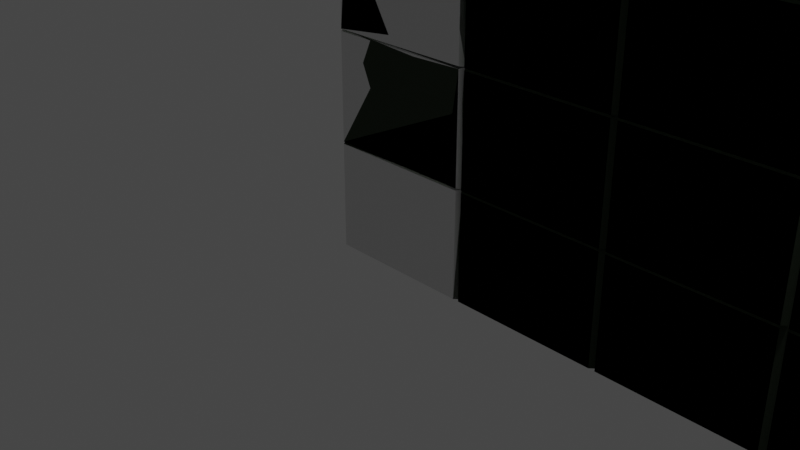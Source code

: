 # Source: DungeonWall1.blend  (saved by Blender 2.81.16; exported with 4.5.12 LTS)
import bpy
from mathutils import Matrix  # noqa: F401  (used for matrix-valued properties, if any)

bpy.ops.wm.read_factory_settings(use_empty=True)
scene = bpy.context.scene
scene.name = 'Scene'

# ---- collections
col_collection = bpy.data.collections.new('Collection'); scene.collection.children.link(col_collection)

# ---- materials (node trees are filled in below, after node groups)
mat_material = bpy.data.materials.new('Material')
mat_material.alpha_threshold = 0.0
mat_material.use_transparent_shadow = False
mat_material.line_color = (0.0, 0.0, 0.0, 1.0)
mat_material_001 = bpy.data.materials.new('Material.001')
mat_material_001.alpha_threshold = 0.0
mat_material_001.use_transparent_shadow = False
mat_material_001.line_color = (0.0, 0.0, 0.0, 1.0)

# ---- material node trees
mat_material.use_nodes = True; mat_material.node_tree.nodes.clear()
_N = mat_material.node_tree.nodes; _L = mat_material.node_tree.links
n0 = _N.new('ShaderNodeOutputMaterial'); n0.name = 'Material Output'; n0.location = (300, 300)
n1 = _N.new('ShaderNodeBsdfPrincipled'); n1.name = 'Principled BSDF'; n1.location = (10, 300)
n1.distribution = 'GGX'
n1.subsurface_method = 'BURLEY'
n1.inputs[2].default_value = 0.4
n1.inputs[3].default_value = 1.45
n1.inputs[27].default_value = (0.0, 0.0, 0.0, 1.0)
n1.inputs[28].default_value = 1.0
_L.new(n1.outputs[0], n0.inputs[0])
n0.is_active_output = True
mat_material_001.use_nodes = True; mat_material_001.node_tree.nodes.clear()
_N = mat_material_001.node_tree.nodes; _L = mat_material_001.node_tree.links
n0 = _N.new('ShaderNodeOutputMaterial'); n0.name = 'Material Output'; n0.location = (300, 300)
n1 = _N.new('ShaderNodeBsdfPrincipled'); n1.name = 'Principled BSDF'; n1.location = (10, 300)
n1.distribution = 'GGX'
n1.subsurface_method = 'BURLEY'
n1.inputs[0].default_value = (0.03712, 0.05144, 0.03233, 1.0)
n1.inputs[2].default_value = 1.0
n1.inputs[3].default_value = 1.45
n1.inputs[13].default_value = 0.0
n1.inputs[20].default_value = 0.0
n1.inputs[27].default_value = (0.0, 0.0, 0.0, 1.0)
n1.inputs[28].default_value = 1.0
_L.new(n1.outputs[0], n0.inputs[0])
n0.is_active_output = True

# ---- world
world_world = bpy.data.worlds.new('World'); scene.world = world_world
world_world.use_nodes = True; world_world.node_tree.nodes.clear()
_N = world_world.node_tree.nodes; _L = world_world.node_tree.links
n0 = _N.new('ShaderNodeOutputWorld'); n0.name = 'World Output'; n0.location = (300, 300)
n1 = _N.new('ShaderNodeBackground'); n1.name = 'Background'; n1.location = (10, 300)
n1.inputs[0].default_value = (0.05088, 0.05088, 0.05088, 1.0)
_L.new(n1.outputs[0], n0.inputs[0])
n0.is_active_output = True
world_world.color = (0.05088, 0.05088, 0.05088)
world_world.use_sun_shadow = False
world_world.sun_shadow_jitter_overblur = 0.0

# ---- cameras
cam_camera = bpy.data.cameras.new('Camera')
cam_camera.clip_end = 100.0
cam_camera.ortho_scale = 7.314

# ---- lights
light_light = bpy.data.lights.new('Light', 'POINT')
light_light.transmission_factor = 0.0
light_light.energy = 1000.0
light_light.shadow_soft_size = 0.1
light_light.shadow_maximum_resolution = 0.006
light_light.use_absolute_resolution = True

# ---- meshes
me_cube = bpy.data.meshes.new('Cube')
me_cube.from_pydata([(0.8389, 0.02864, 0.5992), (0.8389, 0.02864, -0.5992), (0.8043, -0.02864, 0.5866), (0.8043, -0.02864, -0.5866), (-0.8389, 0.02864, 0.5992), (-0.8389, 0.02864, -0.5992), (-0.8043, -0.02864, 0.5866), (-0.8043, -0.02864, -0.5866), (2.517, 0.02864, 0.5992), (2.517, 0.02864, -0.5992), (2.482, -0.02864, 0.5866), (2.482, -0.02864, -0.5866), (0.8736, -0.02864, 0.5866), (0.8736, -0.02864, -0.5866), (4.195, 0.02864, 0.5992), (4.195, 0.02864, -0.5992), (4.16, -0.02864, 0.5866), (4.16, -0.02864, -0.5866), (2.551, -0.02864, 0.5866), (2.551, -0.02864, -0.5866), (5.872, 0.02864, 0.5992), (5.872, 0.02864, -0.5992), (5.838, -0.02864, 0.5866), (5.838, -0.02864, -0.5866), (4.229, -0.02864, 0.5866), (4.229, -0.02864, -0.5866), (7.55, 0.02864, 0.5992), (7.55, 0.02864, -0.5992), (7.516, -0.02864, 0.5866), (7.516, -0.02864, -0.5866), (5.907, -0.02864, 0.5866), (5.907, -0.02864, -0.5866), (9.228, 0.02864, 0.5992), (9.228, 0.02864, -0.5992), (9.194, -0.02864, 0.5866), (9.194, -0.02864, -0.5866), (7.585, -0.02864, 0.5866), (7.585, -0.02864, -0.5866), (10.91, 0.02864, 0.5992), (10.91, 0.02864, -0.5992), (10.87, -0.02864, 0.5866), (10.87, -0.02864, -0.5866), (9.263, -0.02864, 0.5866), (9.263, -0.02864, -0.5866), (12.58, 0.02864, 0.5992), (12.58, 0.02864, -0.5992), (12.55, -0.02864, 0.5866), (12.55, -0.02864, -0.5866), (10.94, -0.02864, 0.5866), (10.94, -0.02864, -0.5866), (0.8389, 0.02864, 1.798), (0.8043, -0.02864, 1.785), (0.8043, -0.02864, 0.6119), (-0.8389, 0.02864, 1.798), (-0.8043, -0.02864, 1.785), (-0.8043, -0.02864, 0.6119), (2.517, 0.02864, 1.798), (2.482, -0.02864, 1.785), (2.482, -0.02864, 0.6119), (0.8736, -0.02864, 1.785), (0.8736, -0.02864, 0.6119), (4.195, 0.02864, 1.798), (4.16, -0.02864, 1.785), (4.16, -0.02864, 0.6119), (2.551, -0.02864, 1.785), (2.551, -0.02864, 0.6119), (5.872, 0.02864, 1.798), (5.838, -0.02864, 1.785), (5.838, -0.02864, 0.6119), (4.229, -0.02864, 1.785), (4.229, -0.02864, 0.6119), (7.55, 0.02864, 1.798), (7.516, -0.02864, 1.785), (7.516, -0.02864, 0.6119), (5.907, -0.02864, 1.785), (5.907, -0.02864, 0.6119), (9.228, 0.02864, 1.798), (9.194, -0.02864, 1.785), (9.194, -0.02864, 0.6119), (7.585, -0.02864, 1.785), (7.585, -0.02864, 0.6119), (10.91, 0.02864, 1.798), (10.87, -0.02864, 1.785), (10.87, -0.02864, 0.6119), (9.263, -0.02864, 1.785), (9.263, -0.02864, 0.6119), (12.58, 0.02864, 1.798), (12.55, -0.02864, 1.785), (12.55, -0.02864, 0.6119), (10.94, -0.02864, 1.785), (10.94, -0.02864, 0.6119), (0.8389, 0.02864, 2.996), (0.8043, -0.02864, 2.984), (0.8043, -0.02864, 1.81), (-0.8389, 0.02864, 2.996), (-0.8043, -0.02864, 2.984), (-0.8043, -0.02864, 1.81), (2.517, 0.02864, 2.996), (2.482, -0.02864, 2.984), (2.482, -0.02864, 1.81), (0.8736, -0.02864, 2.984), (0.8736, -0.02864, 1.81), (4.195, 0.02864, 2.996), (4.16, -0.02864, 2.984), (4.16, -0.02864, 1.81), (2.551, -0.02864, 2.984), (2.551, -0.02864, 1.81), (5.872, 0.02864, 2.996), (5.838, -0.02864, 2.984), (5.838, -0.02864, 1.81), (4.229, -0.02864, 2.984), (4.229, -0.02864, 1.81), (7.55, 0.02864, 2.996), (7.516, -0.02864, 2.984), (7.516, -0.02864, 1.81), (5.907, -0.02864, 2.984), (5.907, -0.02864, 1.81), (9.228, 0.02864, 2.996), (9.194, -0.02864, 2.984), (9.194, -0.02864, 1.81), (7.585, -0.02864, 2.984), (7.585, -0.02864, 1.81), (10.91, 0.02864, 2.996), (10.87, -0.02864, 2.984), (10.87, -0.02864, 1.81), (9.263, -0.02864, 2.984), (9.263, -0.02864, 1.81), (12.58, 0.02864, 2.996), (12.55, -0.02864, 2.984), (12.55, -0.02864, 1.81), (10.94, -0.02864, 2.984), (10.94, -0.02864, 1.81), (0.8389, 0.02864, 4.195), (0.8043, -0.02864, 4.182), (0.8043, -0.02864, 3.009), (-0.8389, 0.02864, 4.195), (-0.8043, -0.02864, 4.182), (-0.8043, -0.02864, 3.009), (2.517, 0.02864, 4.195), (2.482, -0.02864, 4.182), (2.482, -0.02864, 3.009), (0.8736, -0.02864, 4.182), (0.8736, -0.02864, 3.009), (4.195, 0.02864, 4.195), (4.16, -0.02864, 4.182), (4.16, -0.02864, 3.009), (2.551, -0.02864, 4.182), (2.551, -0.02864, 3.009), (5.872, 0.02864, 4.195), (5.838, -0.02864, 4.182), (5.838, -0.02864, 3.009), (4.229, -0.02864, 4.182), (4.229, -0.02864, 3.009), (7.55, 0.02864, 4.195), (7.516, -0.02864, 4.182), (7.516, -0.02864, 3.009), (5.907, -0.02864, 4.182), (5.907, -0.02864, 3.009), (9.228, 0.02864, 4.195), (9.194, -0.02864, 4.182), (9.194, -0.02864, 3.009), (7.585, -0.02864, 4.182), (7.585, -0.02864, 3.009), (10.91, 0.02864, 4.195), (10.87, -0.02864, 4.182), (10.87, -0.02864, 3.009), (9.263, -0.02864, 4.182), (9.263, -0.02864, 3.009), (12.58, 0.02864, 4.195), (12.55, -0.02864, 4.182), (12.55, -0.02864, 3.009), (10.94, -0.02864, 4.182), (10.94, -0.02864, 3.009), (0.8389, 0.02864, 5.393), (0.8043, -0.02864, 5.381), (0.8043, -0.02864, 4.207), (-0.8389, 0.02864, 5.393), (-0.8043, -0.02864, 5.381), (-0.8043, -0.02864, 4.207), (2.517, 0.02864, 5.393), (2.482, -0.02864, 5.381), (2.482, -0.02864, 4.207), (0.8736, -0.02864, 5.381), (0.8736, -0.02864, 4.207), (4.195, 0.02864, 5.393), (4.16, -0.02864, 5.381), (4.16, -0.02864, 4.207), (2.551, -0.02864, 5.381), (2.551, -0.02864, 4.207), (5.872, 0.02864, 5.393), (5.838, -0.02864, 5.381), (5.838, -0.02864, 4.207), (4.229, -0.02864, 5.381), (4.229, -0.02864, 4.207), (7.55, 0.02864, 5.393), (7.516, -0.02864, 5.381), (7.516, -0.02864, 4.207), (5.907, -0.02864, 5.381), (5.907, -0.02864, 4.207), (9.228, 0.02864, 5.393), (9.194, -0.02864, 5.381), (9.194, -0.02864, 4.207), (7.585, -0.02864, 5.381), (7.585, -0.02864, 4.207), (10.91, 0.02864, 5.393), (10.87, -0.02864, 5.381), (10.87, -0.02864, 4.207), (9.263, -0.02864, 5.381), (9.263, -0.02864, 4.207), (12.58, 0.02864, 5.393), (12.55, -0.02864, 5.381), (12.55, -0.02864, 4.207), (10.94, -0.02864, 5.381), (10.94, -0.02864, 4.207), (0.8389, 0.02864, 6.592), (0.8043, -0.02864, 6.579), (0.8043, -0.02864, 5.406), (-0.8389, 0.02864, 6.592), (-0.8043, -0.02864, 6.579), (-0.8043, -0.02864, 5.406), (2.517, 0.02864, 6.592), (2.482, -0.02864, 6.579), (2.482, -0.02864, 5.406), (0.8736, -0.02864, 6.579), (0.8736, -0.02864, 5.406), (4.195, 0.02864, 6.592), (4.16, -0.02864, 6.579), (4.16, -0.02864, 5.406), (2.551, -0.02864, 6.579), (2.551, -0.02864, 5.406), (5.872, 0.02864, 6.592), (5.838, -0.02864, 6.579), (5.838, -0.02864, 5.406), (4.229, -0.02864, 6.579), (4.229, -0.02864, 5.406), (7.55, 0.02864, 6.592), (7.516, -0.02864, 6.579), (7.516, -0.02864, 5.406), (5.907, -0.02864, 6.579), (5.907, -0.02864, 5.406), (9.228, 0.02864, 6.592), (9.194, -0.02864, 6.579), (9.194, -0.02864, 5.406), (7.585, -0.02864, 6.579), (7.585, -0.02864, 5.406), (10.91, 0.02864, 6.592), (10.87, -0.02864, 6.579), (10.87, -0.02864, 5.406), (9.263, -0.02864, 6.579), (9.263, -0.02864, 5.406), (12.58, 0.02864, 6.592), (12.55, -0.02864, 6.579), (12.55, -0.02864, 5.406), (10.94, -0.02864, 6.579), (10.94, -0.02864, 5.406), (0.8389, 0.02864, 7.79), (0.8043, -0.02864, 7.778), (0.8043, -0.02864, 6.604), (-0.8389, 0.02864, 7.79), (-0.8043, -0.02864, 7.778), (-0.8043, -0.02864, 6.604), (2.517, 0.02864, 7.79), (2.482, -0.02864, 7.778), (2.482, -0.02864, 6.604), (0.8736, -0.02864, 7.778), (0.8736, -0.02864, 6.604), (4.195, 0.02864, 7.79), (4.16, -0.02864, 7.778), (4.16, -0.02864, 6.604), (2.551, -0.02864, 7.778), (2.551, -0.02864, 6.604), (5.872, 0.02864, 7.79), (5.838, -0.02864, 7.778), (5.838, -0.02864, 6.604), (4.229, -0.02864, 7.778), (4.229, -0.02864, 6.604), (7.55, 0.02864, 7.79), (7.516, -0.02864, 7.778), (7.516, -0.02864, 6.604), (5.907, -0.02864, 7.778), (5.907, -0.02864, 6.604), (9.228, 0.02864, 7.79), (9.194, -0.02864, 7.778), (9.194, -0.02864, 6.604), (7.585, -0.02864, 7.778), (7.585, -0.02864, 6.604), (10.91, 0.02864, 7.79), (10.87, -0.02864, 7.778), (10.87, -0.02864, 6.604), (9.263, -0.02864, 7.778), (9.263, -0.02864, 6.604), (12.58, 0.02864, 7.79), (12.55, -0.02864, 7.778), (12.55, -0.02864, 6.604), (10.94, -0.02864, 7.778), (10.94, -0.02864, 6.604), (0.8389, 0.02864, 8.989), (0.8043, -0.02864, 8.976), (0.8043, -0.02864, 7.803), (-0.8389, 0.02864, 8.989), (-0.8043, -0.02864, 8.976), (-0.8043, -0.02864, 7.803), (2.517, 0.02864, 8.989), (2.482, -0.02864, 8.976), (2.482, -0.02864, 7.803), (0.8736, -0.02864, 8.976), (0.8736, -0.02864, 7.803), (4.195, 0.02864, 8.989), (4.16, -0.02864, 8.976), (4.16, -0.02864, 7.803), (2.551, -0.02864, 8.976), (2.551, -0.02864, 7.803), (5.872, 0.02864, 8.989), (5.838, -0.02864, 8.976), (5.838, -0.02864, 7.803), (4.229, -0.02864, 8.976), (4.229, -0.02864, 7.803), (7.55, 0.02864, 8.989), (7.516, -0.02864, 8.976), (7.516, -0.02864, 7.803), (5.907, -0.02864, 8.976), (5.907, -0.02864, 7.803), (9.228, 0.02864, 8.989), (9.194, -0.02864, 8.976), (9.194, -0.02864, 7.803), (7.585, -0.02864, 8.976), (7.585, -0.02864, 7.803), (10.91, 0.02864, 8.989), (10.87, -0.02864, 8.976), (10.87, -0.02864, 7.803), (9.263, -0.02864, 8.976), (9.263, -0.02864, 7.803), (12.58, 0.02864, 8.989), (12.55, -0.02864, 8.976), (12.55, -0.02864, 7.803), (10.94, -0.02864, 8.976), (10.94, -0.02864, 7.803), (0.8389, 0.02864, 10.19), (0.8043, -0.02864, 10.17), (0.8043, -0.02864, 9.001), (-0.8389, 0.02864, 10.19), (-0.8043, -0.02864, 10.17), (-0.8043, -0.02864, 9.001), (2.517, 0.02864, 10.19), (2.482, -0.02864, 10.17), (2.482, -0.02864, 9.001), (0.8736, -0.02864, 10.17), (0.8736, -0.02864, 9.001), (4.195, 0.02864, 10.19), (4.16, -0.02864, 10.17), (4.16, -0.02864, 9.001), (2.551, -0.02864, 10.17), (2.551, -0.02864, 9.001), (5.872, 0.02864, 10.19), (5.838, -0.02864, 10.17), (5.838, -0.02864, 9.001), (4.229, -0.02864, 10.17), (4.229, -0.02864, 9.001), (7.55, 0.02864, 10.19), (7.516, -0.02864, 10.17), (7.516, -0.02864, 9.001), (5.907, -0.02864, 10.17), (5.907, -0.02864, 9.001), (9.228, 0.02864, 10.19), (9.194, -0.02864, 10.17), (9.194, -0.02864, 9.001), (7.585, -0.02864, 10.17), (7.585, -0.02864, 9.001), (10.91, 0.02864, 10.19), (10.87, -0.02864, 10.17), (10.87, -0.02864, 9.001), (9.263, -0.02864, 10.17), (9.263, -0.02864, 9.001), (12.58, 0.02864, 10.19), (12.55, -0.02864, 10.17), (12.55, -0.02864, 9.001), (10.94, -0.02864, 10.17), (10.94, -0.02864, 9.001), (0.8389, 0.02864, 11.39), (0.8043, -0.02864, 11.37), (0.8043, -0.02864, 10.2), (-0.8389, 0.02864, 11.39), (-0.8043, -0.02864, 11.37), (-0.8043, -0.02864, 10.2), (2.517, 0.02864, 11.39), (2.482, -0.02864, 11.37), (2.482, -0.02864, 10.2), (0.8736, -0.02864, 11.37), (0.8736, -0.02864, 10.2), (4.195, 0.02864, 11.39), (4.16, -0.02864, 11.37), (4.16, -0.02864, 10.2), (2.551, -0.02864, 11.37), (2.551, -0.02864, 10.2), (5.872, 0.02864, 11.39), (5.838, -0.02864, 11.37), (5.838, -0.02864, 10.2), (4.229, -0.02864, 11.37), (4.229, -0.02864, 10.2), (7.55, 0.02864, 11.39), (7.516, -0.02864, 11.37), (7.516, -0.02864, 10.2), (5.907, -0.02864, 11.37), (5.907, -0.02864, 10.2), (9.228, 0.02864, 11.39), (9.194, -0.02864, 11.37), (9.194, -0.02864, 10.2), (7.585, -0.02864, 11.37), (7.585, -0.02864, 10.2), (10.91, 0.02864, 11.39), (10.87, -0.02864, 11.37), (10.87, -0.02864, 10.2), (9.263, -0.02864, 11.37), (9.263, -0.02864, 10.2), (12.58, 0.02864, 11.39), (12.55, -0.02864, 11.37), (12.55, -0.02864, 10.2), (10.94, -0.02864, 11.37), (10.94, -0.02864, 10.2)], [], [(0, 4, 6, 2), (3, 2, 6, 7), (7, 6, 4, 5), (5, 1, 3, 7), (1, 0, 2, 3), (8, 0, 12, 10), (11, 10, 12, 13), (13, 12, 0, 1), (1, 9, 11, 13), (9, 8, 10, 11), (14, 8, 18, 16), (17, 16, 18, 19), (19, 18, 8, 9), (9, 15, 17, 19), (15, 14, 16, 17), (20, 14, 24, 22), (23, 22, 24, 25), (25, 24, 14, 15), (15, 21, 23, 25), (21, 20, 22, 23), (26, 20, 30, 28), (29, 28, 30, 31), (31, 30, 20, 21), (21, 27, 29, 31), (27, 26, 28, 29), (32, 26, 36, 34), (35, 34, 36, 37), (37, 36, 26, 27), (27, 33, 35, 37), (33, 32, 34, 35), (38, 32, 42, 40), (41, 40, 42, 43), (43, 42, 32, 33), (33, 39, 41, 43), (39, 38, 40, 41), (44, 38, 48, 46), (47, 46, 48, 49), (49, 48, 38, 39), (39, 45, 47, 49), (45, 44, 46, 47), (50, 53, 54, 51), (52, 51, 54, 55), (55, 54, 53, 4), (4, 0, 52, 55), (0, 50, 51, 52), (56, 50, 59, 57), (58, 57, 59, 60), (60, 59, 50, 0), (0, 8, 58, 60), (8, 56, 57, 58), (61, 56, 64, 62), (63, 62, 64, 65), (65, 64, 56, 8), (8, 14, 63, 65), (14, 61, 62, 63), (66, 61, 69, 67), (68, 67, 69, 70), (70, 69, 61, 14), (14, 20, 68, 70), (20, 66, 67, 68), (71, 66, 74, 72), (73, 72, 74, 75), (75, 74, 66, 20), (20, 26, 73, 75), (26, 71, 72, 73), (76, 71, 79, 77), (78, 77, 79, 80), (80, 79, 71, 26), (26, 32, 78, 80), (32, 76, 77, 78), (81, 76, 84, 82), (83, 82, 84, 85), (85, 84, 76, 32), (32, 38, 83, 85), (38, 81, 82, 83), (86, 81, 89, 87), (88, 87, 89, 90), (90, 89, 81, 38), (38, 44, 88, 90), (44, 86, 87, 88), (91, 94, 95, 92), (93, 92, 95, 96), (96, 95, 94, 53), (53, 50, 93, 96), (50, 91, 92, 93), (97, 91, 100, 98), (99, 98, 100, 101), (101, 100, 91, 50), (50, 56, 99, 101), (56, 97, 98, 99), (102, 97, 105, 103), (104, 103, 105, 106), (106, 105, 97, 56), (56, 61, 104, 106), (61, 102, 103, 104), (107, 102, 110, 108), (109, 108, 110, 111), (111, 110, 102, 61), (61, 66, 109, 111), (66, 107, 108, 109), (112, 107, 115, 113), (114, 113, 115, 116), (116, 115, 107, 66), (66, 71, 114, 116), (71, 112, 113, 114), (117, 112, 120, 118), (119, 118, 120, 121), (121, 120, 112, 71), (71, 76, 119, 121), (76, 117, 118, 119), (122, 117, 125, 123), (124, 123, 125, 126), (126, 125, 117, 76), (76, 81, 124, 126), (81, 122, 123, 124), (127, 122, 130, 128), (129, 128, 130, 131), (131, 130, 122, 81), (81, 86, 129, 131), (86, 127, 128, 129), (132, 135, 136, 133), (134, 133, 136, 137), (137, 136, 135, 94), (94, 91, 134, 137), (91, 132, 133, 134), (138, 132, 141, 139), (140, 139, 141, 142), (142, 141, 132, 91), (91, 97, 140, 142), (97, 138, 139, 140), (143, 138, 146, 144), (145, 144, 146, 147), (147, 146, 138, 97), (97, 102, 145, 147), (102, 143, 144, 145), (148, 143, 151, 149), (150, 149, 151, 152), (152, 151, 143, 102), (102, 107, 150, 152), (107, 148, 149, 150), (153, 148, 156, 154), (155, 154, 156, 157), (157, 156, 148, 107), (107, 112, 155, 157), (112, 153, 154, 155), (158, 153, 161, 159), (160, 159, 161, 162), (162, 161, 153, 112), (112, 117, 160, 162), (117, 158, 159, 160), (163, 158, 166, 164), (165, 164, 166, 167), (167, 166, 158, 117), (117, 122, 165, 167), (122, 163, 164, 165), (168, 163, 171, 169), (170, 169, 171, 172), (172, 171, 163, 122), (122, 127, 170, 172), (127, 168, 169, 170), (173, 176, 177, 174), (175, 174, 177, 178), (178, 177, 176, 135), (135, 132, 175, 178), (132, 173, 174, 175), (179, 173, 182, 180), (181, 180, 182, 183), (183, 182, 173, 132), (132, 138, 181, 183), (138, 179, 180, 181), (184, 179, 187, 185), (186, 185, 187, 188), (188, 187, 179, 138), (138, 143, 186, 188), (143, 184, 185, 186), (189, 184, 192, 190), (191, 190, 192, 193), (193, 192, 184, 143), (143, 148, 191, 193), (148, 189, 190, 191), (194, 189, 197, 195), (196, 195, 197, 198), (198, 197, 189, 148), (148, 153, 196, 198), (153, 194, 195, 196), (199, 194, 202, 200), (201, 200, 202, 203), (203, 202, 194, 153), (153, 158, 201, 203), (158, 199, 200, 201), (204, 199, 207, 205), (206, 205, 207, 208), (208, 207, 199, 158), (158, 163, 206, 208), (163, 204, 205, 206), (209, 204, 212, 210), (211, 210, 212, 213), (213, 212, 204, 163), (163, 168, 211, 213), (168, 209, 210, 211), (214, 217, 218, 215), (216, 215, 218, 219), (219, 218, 217, 176), (176, 173, 216, 219), (173, 214, 215, 216), (220, 214, 223, 221), (222, 221, 223, 224), (224, 223, 214, 173), (173, 179, 222, 224), (179, 220, 221, 222), (225, 220, 228, 226), (227, 226, 228, 229), (229, 228, 220, 179), (179, 184, 227, 229), (184, 225, 226, 227), (230, 225, 233, 231), (232, 231, 233, 234), (234, 233, 225, 184), (184, 189, 232, 234), (189, 230, 231, 232), (235, 230, 238, 236), (237, 236, 238, 239), (239, 238, 230, 189), (189, 194, 237, 239), (194, 235, 236, 237), (240, 235, 243, 241), (242, 241, 243, 244), (244, 243, 235, 194), (194, 199, 242, 244), (199, 240, 241, 242), (245, 240, 248, 246), (247, 246, 248, 249), (249, 248, 240, 199), (199, 204, 247, 249), (204, 245, 246, 247), (250, 245, 253, 251), (252, 251, 253, 254), (254, 253, 245, 204), (204, 209, 252, 254), (209, 250, 251, 252), (255, 258, 259, 256), (257, 256, 259, 260), (260, 259, 258, 217), (217, 214, 257, 260), (214, 255, 256, 257), (261, 255, 264, 262), (263, 262, 264, 265), (265, 264, 255, 214), (214, 220, 263, 265), (220, 261, 262, 263), (266, 261, 269, 267), (268, 267, 269, 270), (270, 269, 261, 220), (220, 225, 268, 270), (225, 266, 267, 268), (271, 266, 274, 272), (273, 272, 274, 275), (275, 274, 266, 225), (225, 230, 273, 275), (230, 271, 272, 273), (276, 271, 279, 277), (278, 277, 279, 280), (280, 279, 271, 230), (230, 235, 278, 280), (235, 276, 277, 278), (281, 276, 284, 282), (283, 282, 284, 285), (285, 284, 276, 235), (235, 240, 283, 285), (240, 281, 282, 283), (286, 281, 289, 287), (288, 287, 289, 290), (290, 289, 281, 240), (240, 245, 288, 290), (245, 286, 287, 288), (291, 286, 294, 292), (293, 292, 294, 295), (295, 294, 286, 245), (245, 250, 293, 295), (250, 291, 292, 293), (296, 299, 300, 297), (298, 297, 300, 301), (301, 300, 299, 258), (258, 255, 298, 301), (255, 296, 297, 298), (302, 296, 305, 303), (304, 303, 305, 306), (306, 305, 296, 255), (255, 261, 304, 306), (261, 302, 303, 304), (307, 302, 310, 308), (309, 308, 310, 311), (311, 310, 302, 261), (261, 266, 309, 311), (266, 307, 308, 309), (312, 307, 315, 313), (314, 313, 315, 316), (316, 315, 307, 266), (266, 271, 314, 316), (271, 312, 313, 314), (317, 312, 320, 318), (319, 318, 320, 321), (321, 320, 312, 271), (271, 276, 319, 321), (276, 317, 318, 319), (322, 317, 325, 323), (324, 323, 325, 326), (326, 325, 317, 276), (276, 281, 324, 326), (281, 322, 323, 324), (327, 322, 330, 328), (329, 328, 330, 331), (331, 330, 322, 281), (281, 286, 329, 331), (286, 327, 328, 329), (332, 327, 335, 333), (334, 333, 335, 336), (336, 335, 327, 286), (286, 291, 334, 336), (291, 332, 333, 334), (337, 340, 341, 338), (339, 338, 341, 342), (342, 341, 340, 299), (299, 296, 339, 342), (296, 337, 338, 339), (343, 337, 346, 344), (345, 344, 346, 347), (347, 346, 337, 296), (296, 302, 345, 347), (302, 343, 344, 345), (348, 343, 351, 349), (350, 349, 351, 352), (352, 351, 343, 302), (302, 307, 350, 352), (307, 348, 349, 350), (353, 348, 356, 354), (355, 354, 356, 357), (357, 356, 348, 307), (307, 312, 355, 357), (312, 353, 354, 355), (358, 353, 361, 359), (360, 359, 361, 362), (362, 361, 353, 312), (312, 317, 360, 362), (317, 358, 359, 360), (363, 358, 366, 364), (365, 364, 366, 367), (367, 366, 358, 317), (317, 322, 365, 367), (322, 363, 364, 365), (368, 363, 371, 369), (370, 369, 371, 372), (372, 371, 363, 322), (322, 327, 370, 372), (327, 368, 369, 370), (373, 368, 376, 374), (375, 374, 376, 377), (377, 376, 368, 327), (327, 332, 375, 377), (332, 373, 374, 375), (378, 381, 382, 379), (380, 379, 382, 383), (383, 382, 381, 340), (340, 337, 380, 383), (337, 378, 379, 380), (384, 378, 387, 385), (386, 385, 387, 388), (388, 387, 378, 337), (337, 343, 386, 388), (343, 384, 385, 386), (389, 384, 392, 390), (391, 390, 392, 393), (393, 392, 384, 343), (343, 348, 391, 393), (348, 389, 390, 391), (394, 389, 397, 395), (396, 395, 397, 398), (398, 397, 389, 348), (348, 353, 396, 398), (353, 394, 395, 396), (399, 394, 402, 400), (401, 400, 402, 403), (403, 402, 394, 353), (353, 358, 401, 403), (358, 399, 400, 401), (404, 399, 407, 405), (406, 405, 407, 408), (408, 407, 399, 358), (358, 363, 406, 408), (363, 404, 405, 406), (409, 404, 412, 410), (411, 410, 412, 413), (413, 412, 404, 363), (363, 368, 411, 413), (368, 409, 410, 411), (414, 409, 417, 415), (416, 415, 417, 418), (418, 417, 409, 368), (368, 373, 416, 418), (373, 414, 415, 416)])
_uv = me_cube.uv_layers.new(name='UVMap')
_uv.uv.foreach_set('vector', [0.625, 0.5, 0.875, 0.5, 0.875, 0.75, 0.625, 0.75, 0.375, 0.75, 0.625, 0.75, 0.625, 1.0, 0.375, 1.0, 0.375, 0.0, 0.625, 0.0, 0.625, 0.25, 0.375, 0.25, 0.125, 0.5, 0.375, 0.5, 0.375, 0.75, 0.125, 0.75, 0.375, 0.5, 0.625, 0.5, 0.625, 0.75, 0.375, 0.75, 0.625, 0.5, 0.875, 0.5, 0.875, 0.75, 0.625, 0.75, 0.375, 0.75, 0.625, 0.75, 0.625, 1.0, 0.375, 1.0, 0.375, 0.0, 0.625, 0.0, 0.625, 0.25, 0.375, 0.25, 0.125, 0.5, 0.375, 0.5, 0.375, 0.75, 0.125, 0.75, 0.375, 0.5, 0.625, 0.5, 0.625, 0.75, 0.375, 0.75, 0.625, 0.5, 0.875, 0.5, 0.875, 0.75, 0.625, 0.75, 0.375, 0.75, 0.625, 0.75, 0.625, 1.0, 0.375, 1.0, 0.375, 0.0, 0.625, 0.0, 0.625, 0.25, 0.375, 0.25, 0.125, 0.5, 0.375, 0.5, 0.375, 0.75, 0.125, 0.75, 0.375, 0.5, 0.625, 0.5, 0.625, 0.75, 0.375, 0.75, 0.625, 0.5, 0.875, 0.5, 0.875, 0.75, 0.625, 0.75, 0.375, 0.75, 0.625, 0.75, 0.625, 1.0, 0.375, 1.0, 0.375, 0.0, 0.625, 0.0, 0.625, 0.25, 0.375, 0.25, 0.125, 0.5, 0.375, 0.5, 0.375, 0.75, 0.125, 0.75, 0.375, 0.5, 0.625, 0.5, 0.625, 0.75, 0.375, 0.75, 0.625, 0.5, 0.875, 0.5, 0.875, 0.75, 0.625, 0.75, 0.375, 0.75, 0.625, 0.75, 0.625, 1.0, 0.375, 1.0, 0.375, 0.0, 0.625, 0.0, 0.625, 0.25, 0.375, 0.25, 0.125, 0.5, 0.375, 0.5, 0.375, 0.75, 0.125, 0.75, 0.375, 0.5, 0.625, 0.5, 0.625, 0.75, 0.375, 0.75, 0.625, 0.5, 0.875, 0.5, 0.875, 0.75, 0.625, 0.75, 0.375, 0.75, 0.625, 0.75, 0.625, 1.0, 0.375, 1.0, 0.375, 0.0, 0.625, 0.0, 0.625, 0.25, 0.375, 0.25, 0.125, 0.5, 0.375, 0.5, 0.375, 0.75, 0.125, 0.75, 0.375, 0.5, 0.625, 0.5, 0.625, 0.75, 0.375, 0.75, 0.625, 0.5, 0.875, 0.5, 0.875, 0.75, 0.625, 0.75, 0.375, 0.75, 0.625, 0.75, 0.625, 1.0, 0.375, 1.0, 0.375, 0.0, 0.625, 0.0, 0.625, 0.25, 0.375, 0.25, 0.125, 0.5, 0.375, 0.5, 0.375, 0.75, 0.125, 0.75, 0.375, 0.5, 0.625, 0.5, 0.625, 0.75, 0.375, 0.75, 0.625, 0.5, 0.875, 0.5, 0.875, 0.75, 0.625, 0.75, 0.375, 0.75, 0.625, 0.75, 0.625, 1.0, 0.375, 1.0, 0.375, 0.0, 0.625, 0.0, 0.625, 0.25, 0.375, 0.25, 0.125, 0.5, 0.375, 0.5, 0.375, 0.75, 0.125, 0.75, 0.375, 0.5, 0.625, 0.5, 0.625, 0.75, 0.375, 0.75, 0.625, 0.5, 0.875, 0.5, 0.875, 0.75, 0.625, 0.75, 0.375, 0.75, 0.625, 0.75, 0.625, 1.0, 0.375, 1.0, 0.375, 0.0, 0.625, 0.0, 0.625, 0.25, 0.375, 0.25, 0.125, 0.5, 0.375, 0.5, 0.375, 0.75, 0.125, 0.75, 0.375, 0.5, 0.625, 0.5, 0.625, 0.75, 0.375, 0.75, 0.625, 0.5, 0.875, 0.5, 0.875, 0.75, 0.625, 0.75, 0.375, 0.75, 0.625, 0.75, 0.625, 1.0, 0.375, 1.0, 0.375, 0.0, 0.625, 0.0, 0.625, 0.25, 0.375, 0.25, 0.125, 0.5, 0.375, 0.5, 0.375, 0.75, 0.125, 0.75, 0.375, 0.5, 0.625, 0.5, 0.625, 0.75, 0.375, 0.75, 0.625, 0.5, 0.875, 0.5, 0.875, 0.75, 0.625, 0.75, 0.375, 0.75, 0.625, 0.75, 0.625, 1.0, 0.375, 1.0, 0.375, 0.0, 0.625, 0.0, 0.625, 0.25, 0.375, 0.25, 0.125, 0.5, 0.375, 0.5, 0.375, 0.75, 0.125, 0.75, 0.375, 0.5, 0.625, 0.5, 0.625, 0.75, 0.375, 0.75, 0.625, 0.5, 0.875, 0.5, 0.875, 0.75, 0.625, 0.75, 0.375, 0.75, 0.625, 0.75, 0.625, 1.0, 0.375, 1.0, 0.375, 0.0, 0.625, 0.0, 0.625, 0.25, 0.375, 0.25, 0.125, 0.5, 0.375, 0.5, 0.375, 0.75, 0.125, 0.75, 0.375, 0.5, 0.625, 0.5, 0.625, 0.75, 0.375, 0.75, 0.625, 0.5, 0.875, 0.5, 0.875, 0.75, 0.625, 0.75, 0.375, 0.75, 0.625, 0.75, 0.625, 1.0, 0.375, 1.0, 0.375, 0.0, 0.625, 0.0, 0.625, 0.25, 0.375, 0.25, 0.125, 0.5, 0.375, 0.5, 0.375, 0.75, 0.125, 0.75, 0.375, 0.5, 0.625, 0.5, 0.625, 0.75, 0.375, 0.75, 0.625, 0.5, 0.875, 0.5, 0.875, 0.75, 0.625, 0.75, 0.375, 0.75, 0.625, 0.75, 0.625, 1.0, 0.375, 1.0, 0.375, 0.0, 0.625, 0.0, 0.625, 0.25, 0.375, 0.25, 0.125, 0.5, 0.375, 0.5, 0.375, 0.75, 0.125, 0.75, 0.375, 0.5, 0.625, 0.5, 0.625, 0.75, 0.375, 0.75, 0.625, 0.5, 0.875, 0.5, 0.875, 0.75, 0.625, 0.75, 0.375, 0.75, 0.625, 0.75, 0.625, 1.0, 0.375, 1.0, 0.375, 0.0, 0.625, 0.0, 0.625, 0.25, 0.375, 0.25, 0.125, 0.5, 0.375, 0.5, 0.375, 0.75, 0.125, 0.75, 0.375, 0.5, 0.625, 0.5, 0.625, 0.75, 0.375, 0.75, 0.625, 0.5, 0.875, 0.5, 0.875, 0.75, 0.625, 0.75, 0.375, 0.75, 0.625, 0.75, 0.625, 1.0, 0.375, 1.0, 0.375, 0.0, 0.625, 0.0, 0.625, 0.25, 0.375, 0.25, 0.125, 0.5, 0.375, 0.5, 0.375, 0.75, 0.125, 0.75, 0.375, 0.5, 0.625, 0.5, 0.625, 0.75, 0.375, 0.75, 0.625, 0.5, 0.875, 0.5, 0.875, 0.75, 0.625, 0.75, 0.375, 0.75, 0.625, 0.75, 0.625, 1.0, 0.375, 1.0, 0.375, 0.0, 0.625, 0.0, 0.625, 0.25, 0.375, 0.25, 0.125, 0.5, 0.375, 0.5, 0.375, 0.75, 0.125, 0.75, 0.375, 0.5, 0.625, 0.5, 0.625, 0.75, 0.375, 0.75, 0.625, 0.5, 0.875, 0.5, 0.875, 0.75, 0.625, 0.75, 0.375, 0.75, 0.625, 0.75, 0.625, 1.0, 0.375, 1.0, 0.375, 0.0, 0.625, 0.0, 0.625, 0.25, 0.375, 0.25, 0.125, 0.5, 0.375, 0.5, 0.375, 0.75, 0.125, 0.75, 0.375, 0.5, 0.625, 0.5, 0.625, 0.75, 0.375, 0.75, 0.625, 0.5, 0.875, 0.5, 0.875, 0.75, 0.625, 0.75, 0.375, 0.75, 0.625, 0.75, 0.625, 1.0, 0.375, 1.0, 0.375, 0.0, 0.625, 0.0, 0.625, 0.25, 0.375, 0.25, 0.125, 0.5, 0.375, 0.5, 0.375, 0.75, 0.125, 0.75, 0.375, 0.5, 0.625, 0.5, 0.625, 0.75, 0.375, 0.75, 0.625, 0.5, 0.875, 0.5, 0.875, 0.75, 0.625, 0.75, 0.375, 0.75, 0.625, 0.75, 0.625, 1.0, 0.375, 1.0, 0.375, 0.0, 0.625, 0.0, 0.625, 0.25, 0.375, 0.25, 0.125, 0.5, 0.375, 0.5, 0.375, 0.75, 0.125, 0.75, 0.375, 0.5, 0.625, 0.5, 0.625, 0.75, 0.375, 0.75, 0.625, 0.5, 0.875, 0.5, 0.875, 0.75, 0.625, 0.75, 0.375, 0.75, 0.625, 0.75, 0.625, 1.0, 0.375, 1.0, 0.375, 0.0, 0.625, 0.0, 0.625, 0.25, 0.375, 0.25, 0.125, 0.5, 0.375, 0.5, 0.375, 0.75, 0.125, 0.75, 0.375, 0.5, 0.625, 0.5, 0.625, 0.75, 0.375, 0.75, 0.625, 0.5, 0.875, 0.5, 0.875, 0.75, 0.625, 0.75, 0.375, 0.75, 0.625, 0.75, 0.625, 1.0, 0.375, 1.0, 0.375, 0.0, 0.625, 0.0, 0.625, 0.25, 0.375, 0.25, 0.125, 0.5, 0.375, 0.5, 0.375, 0.75, 0.125, 0.75, 0.375, 0.5, 0.625, 0.5, 0.625, 0.75, 0.375, 0.75, 0.625, 0.5, 0.875, 0.5, 0.875, 0.75, 0.625, 0.75, 0.375, 0.75, 0.625, 0.75, 0.625, 1.0, 0.375, 1.0, 0.375, 0.0, 0.625, 0.0, 0.625, 0.25, 0.375, 0.25, 0.125, 0.5, 0.375, 0.5, 0.375, 0.75, 0.125, 0.75, 0.375, 0.5, 0.625, 0.5, 0.625, 0.75, 0.375, 0.75, 0.625, 0.5, 0.875, 0.5, 0.875, 0.75, 0.625, 0.75, 0.375, 0.75, 0.625, 0.75, 0.625, 1.0, 0.375, 1.0, 0.375, 0.0, 0.625, 0.0, 0.625, 0.25, 0.375, 0.25, 0.125, 0.5, 0.375, 0.5, 0.375, 0.75, 0.125, 0.75, 0.375, 0.5, 0.625, 0.5, 0.625, 0.75, 0.375, 0.75, 0.625, 0.5, 0.875, 0.5, 0.875, 0.75, 0.625, 0.75, 0.375, 0.75, 0.625, 0.75, 0.625, 1.0, 0.375, 1.0, 0.375, 0.0, 0.625, 0.0, 0.625, 0.25, 0.375, 0.25, 0.125, 0.5, 0.375, 0.5, 0.375, 0.75, 0.125, 0.75, 0.375, 0.5, 0.625, 0.5, 0.625, 0.75, 0.375, 0.75, 0.625, 0.5, 0.875, 0.5, 0.875, 0.75, 0.625, 0.75, 0.375, 0.75, 0.625, 0.75, 0.625, 1.0, 0.375, 1.0, 0.375, 0.0, 0.625, 0.0, 0.625, 0.25, 0.375, 0.25, 0.125, 0.5, 0.375, 0.5, 0.375, 0.75, 0.125, 0.75, 0.375, 0.5, 0.625, 0.5, 0.625, 0.75, 0.375, 0.75, 0.625, 0.5, 0.875, 0.5, 0.875, 0.75, 0.625, 0.75, 0.375, 0.75, 0.625, 0.75, 0.625, 1.0, 0.375, 1.0, 0.375, 0.0, 0.625, 0.0, 0.625, 0.25, 0.375, 0.25, 0.125, 0.5, 0.375, 0.5, 0.375, 0.75, 0.125, 0.75, 0.375, 0.5, 0.625, 0.5, 0.625, 0.75, 0.375, 0.75, 0.625, 0.5, 0.875, 0.5, 0.875, 0.75, 0.625, 0.75, 0.375, 0.75, 0.625, 0.75, 0.625, 1.0, 0.375, 1.0, 0.375, 0.0, 0.625, 0.0, 0.625, 0.25, 0.375, 0.25, 0.125, 0.5, 0.375, 0.5, 0.375, 0.75, 0.125, 0.75, 0.375, 0.5, 0.625, 0.5, 0.625, 0.75, 0.375, 0.75, 0.625, 0.5, 0.875, 0.5, 0.875, 0.75, 0.625, 0.75, 0.375, 0.75, 0.625, 0.75, 0.625, 1.0, 0.375, 1.0, 0.375, 0.0, 0.625, 0.0, 0.625, 0.25, 0.375, 0.25, 0.125, 0.5, 0.375, 0.5, 0.375, 0.75, 0.125, 0.75, 0.375, 0.5, 0.625, 0.5, 0.625, 0.75, 0.375, 0.75, 0.625, 0.5, 0.875, 0.5, 0.875, 0.75, 0.625, 0.75, 0.375, 0.75, 0.625, 0.75, 0.625, 1.0, 0.375, 1.0, 0.375, 0.0, 0.625, 0.0, 0.625, 0.25, 0.375, 0.25, 0.125, 0.5, 0.375, 0.5, 0.375, 0.75, 0.125, 0.75, 0.375, 0.5, 0.625, 0.5, 0.625, 0.75, 0.375, 0.75, 0.625, 0.5, 0.875, 0.5, 0.875, 0.75, 0.625, 0.75, 0.375, 0.75, 0.625, 0.75, 0.625, 1.0, 0.375, 1.0, 0.375, 0.0, 0.625, 0.0, 0.625, 0.25, 0.375, 0.25, 0.125, 0.5, 0.375, 0.5, 0.375, 0.75, 0.125, 0.75, 0.375, 0.5, 0.625, 0.5, 0.625, 0.75, 0.375, 0.75, 0.625, 0.5, 0.875, 0.5, 0.875, 0.75, 0.625, 0.75, 0.375, 0.75, 0.625, 0.75, 0.625, 1.0, 0.375, 1.0, 0.375, 0.0, 0.625, 0.0, 0.625, 0.25, 0.375, 0.25, 0.125, 0.5, 0.375, 0.5, 0.375, 0.75, 0.125, 0.75, 0.375, 0.5, 0.625, 0.5, 0.625, 0.75, 0.375, 0.75, 0.625, 0.5, 0.875, 0.5, 0.875, 0.75, 0.625, 0.75, 0.375, 0.75, 0.625, 0.75, 0.625, 1.0, 0.375, 1.0, 0.375, 0.0, 0.625, 0.0, 0.625, 0.25, 0.375, 0.25, 0.125, 0.5, 0.375, 0.5, 0.375, 0.75, 0.125, 0.75, 0.375, 0.5, 0.625, 0.5, 0.625, 0.75, 0.375, 0.75, 0.625, 0.5, 0.875, 0.5, 0.875, 0.75, 0.625, 0.75, 0.375, 0.75, 0.625, 0.75, 0.625, 1.0, 0.375, 1.0, 0.375, 0.0, 0.625, 0.0, 0.625, 0.25, 0.375, 0.25, 0.125, 0.5, 0.375, 0.5, 0.375, 0.75, 0.125, 0.75, 0.375, 0.5, 0.625, 0.5, 0.625, 0.75, 0.375, 0.75, 0.625, 0.5, 0.875, 0.5, 0.875, 0.75, 0.625, 0.75, 0.375, 0.75, 0.625, 0.75, 0.625, 1.0, 0.375, 1.0, 0.375, 0.0, 0.625, 0.0, 0.625, 0.25, 0.375, 0.25, 0.125, 0.5, 0.375, 0.5, 0.375, 0.75, 0.125, 0.75, 0.375, 0.5, 0.625, 0.5, 0.625, 0.75, 0.375, 0.75, 0.625, 0.5, 0.875, 0.5, 0.875, 0.75, 0.625, 0.75, 0.375, 0.75, 0.625, 0.75, 0.625, 1.0, 0.375, 1.0, 0.375, 0.0, 0.625, 0.0, 0.625, 0.25, 0.375, 0.25, 0.125, 0.5, 0.375, 0.5, 0.375, 0.75, 0.125, 0.75, 0.375, 0.5, 0.625, 0.5, 0.625, 0.75, 0.375, 0.75, 0.625, 0.5, 0.875, 0.5, 0.875, 0.75, 0.625, 0.75, 0.375, 0.75, 0.625, 0.75, 0.625, 1.0, 0.375, 1.0, 0.375, 0.0, 0.625, 0.0, 0.625, 0.25, 0.375, 0.25, 0.125, 0.5, 0.375, 0.5, 0.375, 0.75, 0.125, 0.75, 0.375, 0.5, 0.625, 0.5, 0.625, 0.75, 0.375, 0.75, 0.625, 0.5, 0.875, 0.5, 0.875, 0.75, 0.625, 0.75, 0.375, 0.75, 0.625, 0.75, 0.625, 1.0, 0.375, 1.0, 0.375, 0.0, 0.625, 0.0, 0.625, 0.25, 0.375, 0.25, 0.125, 0.5, 0.375, 0.5, 0.375, 0.75, 0.125, 0.75, 0.375, 0.5, 0.625, 0.5, 0.625, 0.75, 0.375, 0.75, 0.625, 0.5, 0.875, 0.5, 0.875, 0.75, 0.625, 0.75, 0.375, 0.75, 0.625, 0.75, 0.625, 1.0, 0.375, 1.0, 0.375, 0.0, 0.625, 0.0, 0.625, 0.25, 0.375, 0.25, 0.125, 0.5, 0.375, 0.5, 0.375, 0.75, 0.125, 0.75, 0.375, 0.5, 0.625, 0.5, 0.625, 0.75, 0.375, 0.75, 0.625, 0.5, 0.875, 0.5, 0.875, 0.75, 0.625, 0.75, 0.375, 0.75, 0.625, 0.75, 0.625, 1.0, 0.375, 1.0, 0.375, 0.0, 0.625, 0.0, 0.625, 0.25, 0.375, 0.25, 0.125, 0.5, 0.375, 0.5, 0.375, 0.75, 0.125, 0.75, 0.375, 0.5, 0.625, 0.5, 0.625, 0.75, 0.375, 0.75, 0.625, 0.5, 0.875, 0.5, 0.875, 0.75, 0.625, 0.75, 0.375, 0.75, 0.625, 0.75, 0.625, 1.0, 0.375, 1.0, 0.375, 0.0, 0.625, 0.0, 0.625, 0.25, 0.375, 0.25, 0.125, 0.5, 0.375, 0.5, 0.375, 0.75, 0.125, 0.75, 0.375, 0.5, 0.625, 0.5, 0.625, 0.75, 0.375, 0.75, 0.625, 0.5, 0.875, 0.5, 0.875, 0.75, 0.625, 0.75, 0.375, 0.75, 0.625, 0.75, 0.625, 1.0, 0.375, 1.0, 0.375, 0.0, 0.625, 0.0, 0.625, 0.25, 0.375, 0.25, 0.125, 0.5, 0.375, 0.5, 0.375, 0.75, 0.125, 0.75, 0.375, 0.5, 0.625, 0.5, 0.625, 0.75, 0.375, 0.75, 0.625, 0.5, 0.875, 0.5, 0.875, 0.75, 0.625, 0.75, 0.375, 0.75, 0.625, 0.75, 0.625, 1.0, 0.375, 1.0, 0.375, 0.0, 0.625, 0.0, 0.625, 0.25, 0.375, 0.25, 0.125, 0.5, 0.375, 0.5, 0.375, 0.75, 0.125, 0.75, 0.375, 0.5, 0.625, 0.5, 0.625, 0.75, 0.375, 0.75, 0.625, 0.5, 0.875, 0.5, 0.875, 0.75, 0.625, 0.75, 0.375, 0.75, 0.625, 0.75, 0.625, 1.0, 0.375, 1.0, 0.375, 0.0, 0.625, 0.0, 0.625, 0.25, 0.375, 0.25, 0.125, 0.5, 0.375, 0.5, 0.375, 0.75, 0.125, 0.75, 0.375, 0.5, 0.625, 0.5, 0.625, 0.75, 0.375, 0.75, 0.625, 0.5, 0.875, 0.5, 0.875, 0.75, 0.625, 0.75, 0.375, 0.75, 0.625, 0.75, 0.625, 1.0, 0.375, 1.0, 0.375, 0.0, 0.625, 0.0, 0.625, 0.25, 0.375, 0.25, 0.125, 0.5, 0.375, 0.5, 0.375, 0.75, 0.125, 0.75, 0.375, 0.5, 0.625, 0.5, 0.625, 0.75, 0.375, 0.75, 0.625, 0.5, 0.875, 0.5, 0.875, 0.75, 0.625, 0.75, 0.375, 0.75, 0.625, 0.75, 0.625, 1.0, 0.375, 1.0, 0.375, 0.0, 0.625, 0.0, 0.625, 0.25, 0.375, 0.25, 0.125, 0.5, 0.375, 0.5, 0.375, 0.75, 0.125, 0.75, 0.375, 0.5, 0.625, 0.5, 0.625, 0.75, 0.375, 0.75, 0.625, 0.5, 0.875, 0.5, 0.875, 0.75, 0.625, 0.75, 0.375, 0.75, 0.625, 0.75, 0.625, 1.0, 0.375, 1.0, 0.375, 0.0, 0.625, 0.0, 0.625, 0.25, 0.375, 0.25, 0.125, 0.5, 0.375, 0.5, 0.375, 0.75, 0.125, 0.75, 0.375, 0.5, 0.625, 0.5, 0.625, 0.75, 0.375, 0.75, 0.625, 0.5, 0.875, 0.5, 0.875, 0.75, 0.625, 0.75, 0.375, 0.75, 0.625, 0.75, 0.625, 1.0, 0.375, 1.0, 0.375, 0.0, 0.625, 0.0, 0.625, 0.25, 0.375, 0.25, 0.125, 0.5, 0.375, 0.5, 0.375, 0.75, 0.125, 0.75, 0.375, 0.5, 0.625, 0.5, 0.625, 0.75, 0.375, 0.75, 0.625, 0.5, 0.875, 0.5, 0.875, 0.75, 0.625, 0.75, 0.375, 0.75, 0.625, 0.75, 0.625, 1.0, 0.375, 1.0, 0.375, 0.0, 0.625, 0.0, 0.625, 0.25, 0.375, 0.25, 0.125, 0.5, 0.375, 0.5, 0.375, 0.75, 0.125, 0.75, 0.375, 0.5, 0.625, 0.5, 0.625, 0.75, 0.375, 0.75, 0.625, 0.5, 0.875, 0.5, 0.875, 0.75, 0.625, 0.75, 0.375, 0.75, 0.625, 0.75, 0.625, 1.0, 0.375, 1.0, 0.375, 0.0, 0.625, 0.0, 0.625, 0.25, 0.375, 0.25, 0.125, 0.5, 0.375, 0.5, 0.375, 0.75, 0.125, 0.75, 0.375, 0.5, 0.625, 0.5, 0.625, 0.75, 0.375, 0.75, 0.625, 0.5, 0.875, 0.5, 0.875, 0.75, 0.625, 0.75, 0.375, 0.75, 0.625, 0.75, 0.625, 1.0, 0.375, 1.0, 0.375, 0.0, 0.625, 0.0, 0.625, 0.25, 0.375, 0.25, 0.125, 0.5, 0.375, 0.5, 0.375, 0.75, 0.125, 0.75, 0.375, 0.5, 0.625, 0.5, 0.625, 0.75, 0.375, 0.75, 0.625, 0.5, 0.875, 0.5, 0.875, 0.75, 0.625, 0.75, 0.375, 0.75, 0.625, 0.75, 0.625, 1.0, 0.375, 1.0, 0.375, 0.0, 0.625, 0.0, 0.625, 0.25, 0.375, 0.25, 0.125, 0.5, 0.375, 0.5, 0.375, 0.75, 0.125, 0.75, 0.375, 0.5, 0.625, 0.5, 0.625, 0.75, 0.375, 0.75, 0.625, 0.5, 0.875, 0.5, 0.875, 0.75, 0.625, 0.75, 0.375, 0.75, 0.625, 0.75, 0.625, 1.0, 0.375, 1.0, 0.375, 0.0, 0.625, 0.0, 0.625, 0.25, 0.375, 0.25, 0.125, 0.5, 0.375, 0.5, 0.375, 0.75, 0.125, 0.75, 0.375, 0.5, 0.625, 0.5, 0.625, 0.75, 0.375, 0.75, 0.625, 0.5, 0.875, 0.5, 0.875, 0.75, 0.625, 0.75, 0.375, 0.75, 0.625, 0.75, 0.625, 1.0, 0.375, 1.0, 0.375, 0.0, 0.625, 0.0, 0.625, 0.25, 0.375, 0.25, 0.125, 0.5, 0.375, 0.5, 0.375, 0.75, 0.125, 0.75, 0.375, 0.5, 0.625, 0.5, 0.625, 0.75, 0.375, 0.75, 0.625, 0.5, 0.875, 0.5, 0.875, 0.75, 0.625, 0.75, 0.375, 0.75, 0.625, 0.75, 0.625, 1.0, 0.375, 1.0, 0.375, 0.0, 0.625, 0.0, 0.625, 0.25, 0.375, 0.25, 0.125, 0.5, 0.375, 0.5, 0.375, 0.75, 0.125, 0.75, 0.375, 0.5, 0.625, 0.5, 0.625, 0.75, 0.375, 0.75, 0.625, 0.5, 0.875, 0.5, 0.875, 0.75, 0.625, 0.75, 0.375, 0.75, 0.625, 0.75, 0.625, 1.0, 0.375, 1.0, 0.375, 0.0, 0.625, 0.0, 0.625, 0.25, 0.375, 0.25, 0.125, 0.5, 0.375, 0.5, 0.375, 0.75, 0.125, 0.75, 0.375, 0.5, 0.625, 0.5, 0.625, 0.75, 0.375, 0.75, 0.625, 0.5, 0.875, 0.5, 0.875, 0.75, 0.625, 0.75, 0.375, 0.75, 0.625, 0.75, 0.625, 1.0, 0.375, 1.0, 0.375, 0.0, 0.625, 0.0, 0.625, 0.25, 0.375, 0.25, 0.125, 0.5, 0.375, 0.5, 0.375, 0.75, 0.125, 0.75, 0.375, 0.5, 0.625, 0.5, 0.625, 0.75, 0.375, 0.75, 0.625, 0.5, 0.875, 0.5, 0.875, 0.75, 0.625, 0.75, 0.375, 0.75, 0.625, 0.75, 0.625, 1.0, 0.375, 1.0, 0.375, 0.0, 0.625, 0.0, 0.625, 0.25, 0.375, 0.25, 0.125, 0.5, 0.375, 0.5, 0.375, 0.75, 0.125, 0.75, 0.375, 0.5, 0.625, 0.5, 0.625, 0.75, 0.375, 0.75, 0.625, 0.5, 0.875, 0.5, 0.875, 0.75, 0.625, 0.75, 0.375, 0.75, 0.625, 0.75, 0.625, 1.0, 0.375, 1.0, 0.375, 0.0, 0.625, 0.0, 0.625, 0.25, 0.375, 0.25, 0.125, 0.5, 0.375, 0.5, 0.375, 0.75, 0.125, 0.75, 0.375, 0.5, 0.625, 0.5, 0.625, 0.75, 0.375, 0.75, 0.625, 0.5, 0.875, 0.5, 0.875, 0.75, 0.625, 0.75, 0.375, 0.75, 0.625, 0.75, 0.625, 1.0, 0.375, 1.0, 0.375, 0.0, 0.625, 0.0, 0.625, 0.25, 0.375, 0.25, 0.125, 0.5, 0.375, 0.5, 0.375, 0.75, 0.125, 0.75, 0.375, 0.5, 0.625, 0.5, 0.625, 0.75, 0.375, 0.75, 0.625, 0.5, 0.875, 0.5, 0.875, 0.75, 0.625, 0.75, 0.375, 0.75, 0.625, 0.75, 0.625, 1.0, 0.375, 1.0, 0.375, 0.0, 0.625, 0.0, 0.625, 0.25, 0.375, 0.25, 0.125, 0.5, 0.375, 0.5, 0.375, 0.75, 0.125, 0.75, 0.375, 0.5, 0.625, 0.5, 0.625, 0.75, 0.375, 0.75, 0.625, 0.5, 0.875, 0.5, 0.875, 0.75, 0.625, 0.75, 0.375, 0.75, 0.625, 0.75, 0.625, 1.0, 0.375, 1.0, 0.375, 0.0, 0.625, 0.0, 0.625, 0.25, 0.375, 0.25, 0.125, 0.5, 0.375, 0.5, 0.375, 0.75, 0.125, 0.75, 0.375, 0.5, 0.625, 0.5, 0.625, 0.75, 0.375, 0.75, 0.625, 0.5, 0.875, 0.5, 0.875, 0.75, 0.625, 0.75, 0.375, 0.75, 0.625, 0.75, 0.625, 1.0, 0.375, 1.0, 0.375, 0.0, 0.625, 0.0, 0.625, 0.25, 0.375, 0.25, 0.125, 0.5, 0.375, 0.5, 0.375, 0.75, 0.125, 0.75, 0.375, 0.5, 0.625, 0.5, 0.625, 0.75, 0.375, 0.75, 0.625, 0.5, 0.875, 0.5, 0.875, 0.75, 0.625, 0.75, 0.375, 0.75, 0.625, 0.75, 0.625, 1.0, 0.375, 1.0, 0.375, 0.0, 0.625, 0.0, 0.625, 0.25, 0.375, 0.25, 0.125, 0.5, 0.375, 0.5, 0.375, 0.75, 0.125, 0.75, 0.375, 0.5, 0.625, 0.5, 0.625, 0.75, 0.375, 0.75, 0.625, 0.5, 0.875, 0.5, 0.875, 0.75, 0.625, 0.75, 0.375, 0.75, 0.625, 0.75, 0.625, 1.0, 0.375, 1.0, 0.375, 0.0, 0.625, 0.0, 0.625, 0.25, 0.375, 0.25, 0.125, 0.5, 0.375, 0.5, 0.375, 0.75, 0.125, 0.75, 0.375, 0.5, 0.625, 0.5, 0.625, 0.75, 0.375, 0.75, 0.625, 0.5, 0.875, 0.5, 0.875, 0.75, 0.625, 0.75, 0.375, 0.75, 0.625, 0.75, 0.625, 1.0, 0.375, 1.0, 0.375, 0.0, 0.625, 0.0, 0.625, 0.25, 0.375, 0.25, 0.125, 0.5, 0.375, 0.5, 0.375, 0.75, 0.125, 0.75, 0.375, 0.5, 0.625, 0.5, 0.625, 0.75, 0.375, 0.75, 0.625, 0.5, 0.875, 0.5, 0.875, 0.75, 0.625, 0.75, 0.375, 0.75, 0.625, 0.75, 0.625, 1.0, 0.375, 1.0, 0.375, 0.0, 0.625, 0.0, 0.625, 0.25, 0.375, 0.25, 0.125, 0.5, 0.375, 0.5, 0.375, 0.75, 0.125, 0.75, 0.375, 0.5, 0.625, 0.5, 0.625, 0.75, 0.375, 0.75, 0.625, 0.5, 0.875, 0.5, 0.875, 0.75, 0.625, 0.75, 0.375, 0.75, 0.625, 0.75, 0.625, 1.0, 0.375, 1.0, 0.375, 0.0, 0.625, 0.0, 0.625, 0.25, 0.375, 0.25, 0.125, 0.5, 0.375, 0.5, 0.375, 0.75, 0.125, 0.75, 0.375, 0.5, 0.625, 0.5, 0.625, 0.75, 0.375, 0.75, 0.625, 0.5, 0.875, 0.5, 0.875, 0.75, 0.625, 0.75, 0.375, 0.75, 0.625, 0.75, 0.625, 1.0, 0.375, 1.0, 0.375, 0.0, 0.625, 0.0, 0.625, 0.25, 0.375, 0.25, 0.125, 0.5, 0.375, 0.5, 0.375, 0.75, 0.125, 0.75, 0.375, 0.5, 0.625, 0.5, 0.625, 0.75, 0.375, 0.75, 0.625, 0.5, 0.875, 0.5, 0.875, 0.75, 0.625, 0.75, 0.375, 0.75, 0.625, 0.75, 0.625, 1.0, 0.375, 1.0, 0.375, 0.0, 0.625, 0.0, 0.625, 0.25, 0.375, 0.25, 0.125, 0.5, 0.375, 0.5, 0.375, 0.75, 0.125, 0.75, 0.375, 0.5, 0.625, 0.5, 0.625, 0.75, 0.375, 0.75, 0.625, 0.5, 0.875, 0.5, 0.875, 0.75, 0.625, 0.75, 0.375, 0.75, 0.625, 0.75, 0.625, 1.0, 0.375, 1.0, 0.375, 0.0, 0.625, 0.0, 0.625, 0.25, 0.375, 0.25, 0.125, 0.5, 0.375, 0.5, 0.375, 0.75, 0.125, 0.75, 0.375, 0.5, 0.625, 0.5, 0.625, 0.75, 0.375, 0.75, 0.625, 0.5, 0.875, 0.5, 0.875, 0.75, 0.625, 0.75, 0.375, 0.75, 0.625, 0.75, 0.625, 1.0, 0.375, 1.0, 0.375, 0.0, 0.625, 0.0, 0.625, 0.25, 0.375, 0.25, 0.125, 0.5, 0.375, 0.5, 0.375, 0.75, 0.125, 0.75, 0.375, 0.5, 0.625, 0.5, 0.625, 0.75, 0.375, 0.75, 0.625, 0.5, 0.875, 0.5, 0.875, 0.75, 0.625, 0.75, 0.375, 0.75, 0.625, 0.75, 0.625, 1.0, 0.375, 1.0, 0.375, 0.0, 0.625, 0.0, 0.625, 0.25, 0.375, 0.25, 0.125, 0.5, 0.375, 0.5, 0.375, 0.75, 0.125, 0.75, 0.375, 0.5, 0.625, 0.5, 0.625, 0.75, 0.375, 0.75, 0.625, 0.5, 0.875, 0.5, 0.875, 0.75, 0.625, 0.75, 0.375, 0.75, 0.625, 0.75, 0.625, 1.0, 0.375, 1.0, 0.375, 0.0, 0.625, 0.0, 0.625, 0.25, 0.375, 0.25, 0.125, 0.5, 0.375, 0.5, 0.375, 0.75, 0.125, 0.75, 0.375, 0.5, 0.625, 0.5, 0.625, 0.75, 0.375, 0.75, 0.625, 0.5, 0.875, 0.5, 0.875, 0.75, 0.625, 0.75, 0.375, 0.75, 0.625, 0.75, 0.625, 1.0, 0.375, 1.0, 0.375, 0.0, 0.625, 0.0, 0.625, 0.25, 0.375, 0.25, 0.125, 0.5, 0.375, 0.5, 0.375, 0.75, 0.125, 0.75, 0.375, 0.5, 0.625, 0.5, 0.625, 0.75, 0.375, 0.75, 0.625, 0.5, 0.875, 0.5, 0.875, 0.75, 0.625, 0.75, 0.375, 0.75, 0.625, 0.75, 0.625, 1.0, 0.375, 1.0, 0.375, 0.0, 0.625, 0.0, 0.625, 0.25, 0.375, 0.25, 0.125, 0.5, 0.375, 0.5, 0.375, 0.75, 0.125, 0.75, 0.375, 0.5, 0.625, 0.5, 0.625, 0.75, 0.375, 0.75, 0.625, 0.5, 0.875, 0.5, 0.875, 0.75, 0.625, 0.75, 0.375, 0.75, 0.625, 0.75, 0.625, 1.0, 0.375, 1.0, 0.375, 0.0, 0.625, 0.0, 0.625, 0.25, 0.375, 0.25, 0.125, 0.5, 0.375, 0.5, 0.375, 0.75, 0.125, 0.75, 0.375, 0.5, 0.625, 0.5, 0.625, 0.75, 0.375, 0.75, 0.625, 0.5, 0.875, 0.5, 0.875, 0.75, 0.625, 0.75, 0.375, 0.75, 0.625, 0.75, 0.625, 1.0, 0.375, 1.0, 0.375, 0.0, 0.625, 0.0, 0.625, 0.25, 0.375, 0.25, 0.125, 0.5, 0.375, 0.5, 0.375, 0.75, 0.125, 0.75, 0.375, 0.5, 0.625, 0.5, 0.625, 0.75, 0.375, 0.75, 0.625, 0.5, 0.875, 0.5, 0.875, 0.75, 0.625, 0.75, 0.375, 0.75, 0.625, 0.75, 0.625, 1.0, 0.375, 1.0, 0.375, 0.0, 0.625, 0.0, 0.625, 0.25, 0.375, 0.25, 0.125, 0.5, 0.375, 0.5, 0.375, 0.75, 0.125, 0.75, 0.375, 0.5, 0.625, 0.5, 0.625, 0.75, 0.375, 0.75, 0.625, 0.5, 0.875, 0.5, 0.875, 0.75, 0.625, 0.75, 0.375, 0.75, 0.625, 0.75, 0.625, 1.0, 0.375, 1.0, 0.375, 0.0, 0.625, 0.0, 0.625, 0.25, 0.375, 0.25, 0.125, 0.5, 0.375, 0.5, 0.375, 0.75, 0.125, 0.75, 0.375, 0.5, 0.625, 0.5, 0.625, 0.75, 0.375, 0.75])
me_cube.materials.append(mat_material)
me_cube.use_remesh_preserve_volume = False
me_cube.use_remesh_preserve_attributes = False
me_cube.use_mirror_vertex_groups = False
me_cube.update()
me_cube_001 = bpy.data.meshes.new('Cube.001')
me_cube_001.from_pydata([(0.8389, 0.02864, 0.5992), (0.8389, 0.02864, -0.5992), (0.8043, -0.01706, 0.4949), (0.8043, -0.02864, -0.5866), (-0.8389, 0.02864, 0.5992), (-0.8389, 0.02864, -0.5992), (-0.8043, -0.02864, 0.5866), (-0.8043, -0.02864, -0.5866), (2.517, 0.02864, 0.5992), (2.517, 0.02864, -0.5992), (2.482, -0.02864, 0.5866), (2.482, -0.02864, -0.5866), (0.8736, -0.02864, 0.5866), (0.8736, -0.02864, -0.5866), (4.195, 0.02864, 0.5992), (4.195, 0.02864, -0.5992), (4.16, -0.02864, 0.5866), (4.16, -0.02864, -0.5866), (2.551, -0.02864, 0.5866), (2.551, -0.02864, -0.5866), (5.872, 0.02864, 0.5992), (5.872, 0.02864, -0.5992), (5.838, -0.02864, 0.5866), (5.838, -0.02864, -0.5866), (4.229, -0.02864, 0.5866), (4.229, -0.02864, -0.5866), (7.55, 0.02864, 0.5992), (7.55, 0.02864, -0.5992), (7.516, -0.02864, 0.5866), (7.516, -0.02864, -0.5866), (5.907, -0.02864, 0.5866), (5.907, -0.02864, -0.5866), (9.228, 0.02864, 0.5992), (9.228, 0.02864, -0.5992), (9.194, -0.02864, 0.5866), (9.194, -0.02864, -0.5866), (7.585, -0.02864, 0.5866), (7.585, -0.02864, -0.5866), (10.91, 0.02864, 0.5992), (10.91, 0.02864, -0.5992), (10.87, -0.02864, 0.5866), (10.87, -0.02864, -0.5866), (9.263, -0.02864, 0.5866), (9.263, -0.02864, -0.5866), (12.58, 0.02864, 0.5992), (12.58, 0.02864, -0.5992), (12.55, -0.02864, 0.5866), (12.55, -0.02864, -0.5866), (10.94, -0.02864, 0.5866), (10.94, -0.02864, -0.5866), (0.8389, 0.02864, 1.798), (0.8043, -0.02864, 1.785), (0.8043, -0.02864, 0.6119), (-0.8389, 0.02864, 1.798), (-0.7971, -0.02739, 1.742), (-0.8043, -0.02864, 0.6119), (2.517, 0.02864, 1.798), (2.482, -0.02864, 1.785), (2.482, -0.02864, 0.6119), (0.8736, -0.02864, 1.785), (0.8736, -0.02864, 0.6119), (4.195, 0.02864, 1.798), (4.16, -0.02864, 1.785), (4.16, -0.02864, 0.6119), (2.551, -0.02864, 1.785), (2.551, -0.02864, 0.6119), (5.872, 0.02864, 1.798), (5.838, -0.02864, 1.785), (5.838, -0.02864, 0.6119), (4.229, -0.02864, 1.785), (4.229, -0.02864, 0.6119), (7.55, 0.02864, 1.798), (7.516, -0.02864, 1.785), (7.516, -0.02864, 0.6119), (5.907, -0.02864, 1.785), (5.907, -0.02864, 0.6119), (9.228, 0.02864, 1.798), (9.194, -0.02864, 1.785), (9.194, -0.02864, 0.6119), (7.585, -0.02864, 1.785), (7.585, -0.02864, 0.6119), (10.91, 0.02864, 1.798), (10.87, -0.02864, 1.785), (10.87, -0.02864, 0.6119), (9.263, -0.02864, 1.785), (9.263, -0.02864, 0.6119), (12.58, 0.02864, 1.798), (12.55, -0.02864, 1.785), (12.55, -0.02864, 0.6119), (10.94, -0.02864, 1.785), (10.94, -0.02864, 0.6119), (0.8389, 0.02864, 2.996), (0.8043, -0.02864, 2.984), (0.8043, -0.02864, 2.149), (-0.8389, 0.02864, 2.996), (-0.7048, -0.02864, 2.875), (-0.8043, -0.02864, 1.81), (2.517, 0.02864, 2.996), (2.482, -0.02864, 2.984), (2.482, -0.02864, 1.81), (0.8736, -0.02864, 2.984), (0.8736, -0.02864, 1.81), (4.195, 0.02864, 2.996), (4.16, -0.02864, 2.984), (4.16, -0.02864, 1.81), (2.551, -0.02864, 2.984), (2.551, -0.02864, 1.81), (5.872, 0.02864, 2.996), (5.838, -0.02864, 2.984), (5.838, -0.02864, 1.81), (4.229, -0.02864, 2.984), (4.229, -0.02864, 1.81), (7.55, 0.02864, 2.996), (7.516, -0.02864, 2.984), (7.516, -0.02864, 1.81), (5.907, -0.02864, 2.984), (5.907, -0.02864, 1.81), (9.228, 0.02864, 2.996), (9.194, -0.02864, 2.984), (9.194, -0.02864, 1.81), (7.585, -0.02864, 2.984), (7.585, -0.02864, 1.81), (10.91, 0.02864, 2.996), (10.87, -0.02864, 2.984), (10.87, -0.02864, 1.81), (9.263, -0.02864, 2.984), (9.263, -0.02864, 1.81), (12.58, 0.02864, 2.996), (12.55, -0.02864, 2.984), (12.55, -0.02864, 1.81), (10.94, -0.02864, 2.984), (10.94, -0.02864, 1.81), (0.8389, 0.02864, 4.195), (0.8043, -0.02864, 4.182), (0.8043, -0.02864, 3.009), (-0.8389, 0.02864, 4.195), (-0.8043, -0.02864, 4.182), (-0.8043, -0.02864, 3.009), (2.517, 0.02864, 4.195), (2.482, -0.02864, 4.182), (2.482, -0.02864, 3.009), (0.8736, -0.02864, 4.182), (0.8736, -0.02864, 3.009), (4.195, 0.02864, 4.195), (4.16, -0.02864, 4.182), (4.16, -0.02864, 3.009), (2.551, -0.02864, 4.182), (2.551, -0.02864, 3.009), (5.872, 0.02864, 4.195), (5.838, -0.02864, 4.182), (5.838, -0.02864, 3.009), (4.229, -0.02864, 4.182), (4.229, -0.02864, 3.009), (7.55, 0.02864, 4.195), (7.516, -0.02864, 4.182), (7.516, -0.02864, 3.009), (5.907, -0.02864, 4.182), (5.907, -0.02864, 3.009), (9.228, 0.02864, 4.195), (9.194, -0.02864, 4.182), (9.194, -0.02864, 3.009), (7.585, -0.02864, 4.182), (7.585, -0.02864, 3.009), (10.91, 0.02864, 4.195), (10.87, -0.02864, 4.182), (10.87, -0.02864, 3.009), (9.263, -0.02864, 4.182), (9.263, -0.02864, 3.009), (12.58, 0.02864, 4.195), (12.55, -0.02864, 4.182), (12.55, -0.02864, 3.009), (10.94, -0.02864, 4.182), (10.94, -0.02864, 3.009), (0.8389, 0.02864, 5.393), (0.8043, -0.02864, 5.381), (0.8043, -0.02864, 4.207), (-0.8389, 0.02864, 5.393), (-0.8043, -0.02864, 5.381), (-0.8043, -0.02864, 4.207), (2.517, 0.02864, 5.393), (2.482, -0.02864, 5.381), (2.482, -0.02864, 4.207), (0.8736, -0.02864, 5.381), (0.8736, -0.02864, 4.207), (4.195, 0.02864, 5.393), (4.16, -0.02864, 5.381), (4.16, -0.02864, 4.207), (2.551, -0.02864, 5.381), (2.551, -0.02864, 4.207), (5.872, 0.02864, 5.393), (5.838, -0.02864, 5.381), (5.838, -0.02864, 4.207), (4.229, -0.02864, 5.381), (4.229, -0.02864, 4.207), (7.55, 0.02864, 5.393), (7.516, -0.02864, 5.381), (7.516, -0.02864, 4.207), (5.907, -0.02864, 5.381), (5.907, -0.02864, 4.207), (9.228, 0.02864, 5.393), (9.194, -0.02864, 5.381), (9.194, -0.02864, 4.207), (7.585, -0.02864, 5.381), (7.585, -0.02864, 4.207), (10.91, 0.02864, 5.393), (10.87, -0.02864, 5.381), (10.87, -0.02864, 4.207), (9.263, -0.02864, 5.381), (9.263, -0.02864, 4.207), (12.58, 0.02864, 5.393), (12.55, -0.02864, 5.381), (12.55, -0.02864, 4.207), (10.94, -0.02864, 5.381), (10.94, -0.02864, 4.207), (0.8389, 0.02864, 6.592), (0.8043, -0.02864, 6.579), (0.8043, -0.02864, 5.406), (-0.8389, 0.02864, 6.592), (-0.8043, -0.02864, 6.579), (-0.8043, -0.02864, 5.406), (2.517, 0.02864, 6.592), (2.482, -0.02864, 6.579), (2.482, -0.02864, 5.406), (0.8736, -0.02864, 6.579), (0.8736, -0.02864, 5.406), (4.195, 0.02864, 6.592), (4.16, -0.02864, 6.579), (4.16, -0.02864, 5.406), (2.551, -0.02864, 6.579), (2.551, -0.02864, 5.406), (5.872, 0.02864, 6.592), (5.838, -0.02864, 6.579), (5.838, -0.02864, 5.406), (4.229, -0.02864, 6.579), (4.229, -0.02864, 5.406), (7.55, 0.02864, 6.592), (7.516, -0.02864, 6.579), (7.516, -0.02864, 5.406), (5.907, -0.02864, 6.579), (5.907, -0.02864, 5.406), (9.228, 0.02864, 6.592), (9.194, -0.02864, 6.579), (9.194, -0.02864, 5.406), (7.585, -0.02864, 6.579), (7.585, -0.02864, 5.406), (10.91, 0.02864, 6.592), (10.87, -0.02864, 6.579), (10.87, -0.02864, 5.406), (9.263, -0.02864, 6.579), (9.263, -0.02864, 5.406), (12.58, 0.02864, 6.592), (12.55, -0.02864, 6.579), (12.55, -0.02864, 5.406), (10.94, -0.02864, 6.579), (10.94, -0.02864, 5.406), (0.8389, 0.02864, 7.79), (0.8043, -0.02864, 7.778), (0.8043, -0.02864, 6.604), (-0.8389, 0.02864, 7.79), (-0.8043, -0.02864, 7.778), (-0.8043, -0.02864, 6.604), (2.517, 0.02864, 7.79), (2.482, -0.02864, 7.778), (2.482, -0.02864, 6.604), (0.8736, -0.02864, 7.778), (0.8736, -0.02864, 6.604), (4.195, 0.02864, 7.79), (4.16, -0.02864, 7.778), (4.16, -0.02864, 6.604), (2.551, -0.02864, 7.778), (2.551, -0.02864, 6.604), (5.872, 0.02864, 7.79), (5.838, -0.02864, 7.778), (5.838, -0.02864, 6.604), (4.229, -0.02864, 7.778), (4.229, -0.02864, 6.604), (7.55, 0.02864, 7.79), (7.516, -0.02864, 7.778), (7.516, -0.02864, 6.604), (5.907, -0.02864, 7.778), (5.907, -0.02864, 6.604), (9.228, 0.02864, 7.79), (9.194, -0.02864, 7.778), (9.194, -0.02864, 6.604), (7.585, -0.02864, 7.778), (7.585, -0.02864, 6.604), (10.91, 0.02864, 7.79), (10.87, -0.02864, 7.778), (10.87, -0.02864, 6.604), (9.263, -0.02864, 7.778), (9.263, -0.02864, 6.604), (12.58, 0.02864, 7.79), (12.55, -0.02864, 7.778), (12.55, -0.02864, 6.604), (10.94, -0.02864, 7.778), (10.94, -0.02864, 6.604), (0.8389, 0.02864, 8.989), (0.8043, -0.02864, 8.976), (0.8043, -0.02864, 7.803), (-0.8389, 0.02864, 8.989), (-0.8043, -0.02864, 8.976), (-0.8043, -0.02864, 7.803), (2.517, 0.02864, 8.989), (2.482, -0.02864, 8.976), (2.482, -0.02864, 7.803), (0.8736, -0.02864, 8.976), (0.8736, -0.02864, 7.803), (4.195, 0.02864, 8.989), (4.16, -0.02864, 8.976), (4.16, -0.02864, 7.803), (2.551, -0.02864, 8.976), (2.551, -0.02864, 7.803), (5.872, 0.02864, 8.989), (5.838, -0.02864, 8.976), (5.838, -0.02864, 7.803), (4.229, -0.02864, 8.976), (4.229, -0.02864, 7.803), (7.55, 0.02864, 8.989), (7.516, -0.02864, 8.976), (7.516, -0.02864, 7.803), (5.907, -0.02864, 8.976), (5.907, -0.02864, 7.803), (9.228, 0.02864, 8.989), (9.194, -0.02864, 8.976), (9.194, -0.02864, 7.803), (7.585, -0.02864, 8.976), (7.585, -0.02864, 7.803), (10.91, 0.02864, 8.989), (10.87, -0.02864, 8.976), (10.87, -0.02864, 7.803), (9.263, -0.02864, 8.976), (9.263, -0.02864, 7.803), (12.58, 0.02864, 8.989), (12.55, -0.02864, 8.976), (12.55, -0.02864, 7.803), (10.94, -0.02864, 8.976), (10.94, -0.02864, 7.803), (0.8389, 0.02864, 10.19), (0.8043, -0.02864, 10.17), (0.8043, -0.02864, 9.001), (-0.8389, 0.02864, 10.19), (-0.8043, -0.02864, 10.17), (-0.8043, -0.02864, 9.001), (2.517, 0.02864, 10.19), (2.482, -0.02864, 10.17), (2.482, -0.02864, 9.001), (0.8736, -0.02864, 10.17), (0.8736, -0.02864, 9.001), (4.195, 0.02864, 10.19), (4.16, -0.02864, 10.17), (4.16, -0.02864, 9.001), (2.551, -0.02864, 10.17), (2.551, -0.02864, 9.001), (5.872, 0.02864, 10.19), (5.838, -0.02864, 10.17), (5.838, -0.02864, 9.001), (4.229, -0.02864, 10.17), (4.229, -0.02864, 9.001), (7.55, 0.02864, 10.19), (7.516, -0.02864, 10.17), (7.516, -0.02864, 9.001), (5.907, -0.02864, 10.17), (5.907, -0.02864, 9.001), (9.228, 0.02864, 10.19), (9.194, -0.02864, 10.17), (9.194, -0.02864, 9.001), (7.585, -0.02864, 10.17), (7.585, -0.02864, 9.001), (10.91, 0.02864, 10.19), (10.87, -0.02864, 10.17), (10.87, -0.02864, 9.001), (9.263, -0.02864, 10.17), (9.263, -0.02864, 9.001), (12.58, 0.02864, 10.19), (12.55, -0.02864, 10.17), (12.55, -0.02864, 9.001), (10.94, -0.02864, 10.17), (10.94, -0.02864, 9.001), (0.8389, 0.02864, 11.39), (0.8043, -0.02864, 11.37), (0.8043, -0.02864, 10.2), (-0.8389, 0.02864, 11.39), (-0.8043, -0.02864, 11.37), (-0.8043, -0.02864, 10.2), (2.517, 0.02864, 11.39), (2.482, -0.02864, 11.37), (2.482, -0.02864, 10.2), (0.8736, -0.02864, 11.37), (0.8736, -0.02864, 10.2), (4.195, 0.02864, 11.39), (4.16, -0.02864, 11.37), (4.16, -0.02864, 10.2), (2.551, -0.02864, 11.37), (2.551, -0.02864, 10.2), (5.872, 0.02864, 11.39), (5.838, -0.02864, 11.37), (5.838, -0.02864, 10.2), (4.229, -0.02864, 11.37), (4.229, -0.02864, 10.2), (7.55, 0.02864, 11.39), (7.516, -0.02864, 11.37), (7.516, -0.02864, 10.2), (5.907, -0.02864, 11.37), (5.907, -0.02864, 10.2), (9.228, 0.02864, 11.39), (9.194, -0.02864, 11.37), (9.194, -0.02864, 10.2), (7.585, -0.02864, 11.37), (7.585, -0.02864, 10.2), (10.91, 0.02864, 11.39), (10.87, -0.02864, 11.37), (10.87, -0.02864, 10.2), (9.263, -0.02864, 11.37), (9.263, -0.02864, 10.2), (12.58, 0.02864, 11.39), (12.55, -0.02864, 11.37), (12.55, -0.02864, 10.2), (10.94, -0.02864, 11.37), (10.94, -0.02864, 10.2), (-0.8043, -0.02864, 0.0), (0.8043, -0.01706, 0.0), (0.0, -0.01706, 0.5866), (0.0, -0.02864, -0.5866), (0.05539, -0.01706, 0.0496), (-0.8043, -0.02661, 0.0), (-0.8043, -0.02661, 0.5866), (0.8043, -0.02661, 0.0), (0.8043, -0.02661, -0.5866), (0.0, -0.02661, 0.5866), (0.0, -0.02661, -0.5866), (-0.8043, -0.02661, -0.5866), (0.0, -0.02661, -0.07193), (-0.2955, -0.02873, 1.793), (-0.2062, -0.02869, 1.789), (-0.3587, -0.02871, 1.274), (-0.3191, -0.0287, 1.304), (-0.2138, -0.0287, 1.124), (-0.2626, -0.02869, 1.546), (-0.2771, -0.02869, 1.497), (-0.1799, -0.02869, 1.302), (-0.3576, -0.02869, 1.789), (-0.4681, -0.02871, 1.523), (0.09951, -0.02866, 1.733), (0.2632, -0.032, 1.761), (0.7381, -0.02864, 1.341), (0.5637, -0.02864, 1.81), (0.4058, -0.02779, 1.99), (-0.1145, -0.02864, 1.896), (0.8043, -0.02864, 2.566), (0.385, -0.02822, 2.388), (0.6103, -0.02801, 2.078), (0.7046, -0.02843, 2.109), (0.5448, -0.02832, 2.249), (0.5085, -0.02827, 2.275), (0.5128, -0.0283, 2.515), (-0.4983, -0.02864, 2.957), (0.01901, -0.02864, 2.845), (0.7993, 0.02864, 1.275)], [], [(0, 4, 6, 421, 2), (422, 3, 427, 429), (7, 419, 6, 4, 5), (5, 1, 3, 422, 7), (1, 0, 2, 420, 3), (8, 0, 12, 10), (11, 10, 12, 13), (13, 12, 0, 1), (1, 9, 11, 13), (9, 8, 10, 11), (14, 8, 18, 16), (17, 16, 18, 19), (19, 18, 8, 9), (9, 15, 17, 19), (15, 14, 16, 17), (20, 14, 24, 22), (23, 22, 24, 25), (25, 24, 14, 15), (15, 21, 23, 25), (21, 20, 22, 23), (26, 20, 30, 28), (29, 28, 30, 31), (31, 30, 20, 21), (21, 27, 29, 31), (27, 26, 28, 29), (32, 26, 36, 34), (35, 34, 36, 37), (37, 36, 26, 27), (27, 33, 35, 37), (33, 32, 34, 35), (38, 32, 42, 40), (41, 40, 42, 43), (43, 42, 32, 33), (33, 39, 41, 43), (39, 38, 40, 41), (44, 38, 48, 46), (47, 46, 48, 49), (49, 48, 38, 39), (39, 45, 47, 49), (45, 44, 46, 47), (50, 53, 54, 440, 441, 432, 434, 436, 435, 438, 439, 437, 433, 442, 443, 51), (52, 444, 51, 443, 442, 433, 437, 439, 438, 435, 436, 434, 432, 441, 440, 54, 55), (55, 54, 53, 4), (4, 0, 52, 55), (0, 457, 50, 51, 444, 52), (56, 50, 59, 57), (58, 57, 59, 60), (60, 59, 50, 457, 0), (0, 8, 58, 60), (8, 56, 57, 58), (61, 56, 64, 62), (63, 62, 64, 65), (65, 64, 56, 8), (8, 14, 63, 65), (14, 61, 62, 63), (66, 61, 69, 67), (68, 67, 69, 70), (70, 69, 61, 14), (14, 20, 68, 70), (20, 66, 67, 68), (71, 66, 74, 72), (73, 72, 74, 75), (75, 74, 66, 20), (20, 26, 73, 75), (26, 71, 72, 73), (76, 71, 79, 77), (78, 77, 79, 80), (80, 79, 71, 26), (26, 32, 78, 80), (32, 76, 77, 78), (81, 76, 84, 82), (83, 82, 84, 85), (85, 84, 76, 32), (32, 38, 83, 85), (38, 81, 82, 83), (86, 81, 89, 87), (88, 87, 89, 90), (90, 89, 81, 38), (38, 44, 88, 90), (44, 86, 87, 88), (91, 94, 95, 455, 456, 92), (93, 448, 92, 456, 455, 95, 96, 447, 445, 446, 450, 449, 453, 454, 452, 451), (96, 95, 94, 53), (53, 50, 93, 451, 452, 454, 453, 449, 450, 446, 445, 447, 96), (50, 91, 92, 448, 93), (97, 91, 100, 98), (99, 98, 100, 101), (101, 100, 91, 50), (50, 56, 99, 101), (56, 97, 98, 99), (102, 97, 105, 103), (104, 103, 105, 106), (106, 105, 97, 56), (56, 61, 104, 106), (61, 102, 103, 104), (107, 102, 110, 108), (109, 108, 110, 111), (111, 110, 102, 61), (61, 66, 109, 111), (66, 107, 108, 109), (112, 107, 115, 113), (114, 113, 115, 116), (116, 115, 107, 66), (66, 71, 114, 116), (71, 112, 113, 114), (117, 112, 120, 118), (119, 118, 120, 121), (121, 120, 112, 71), (71, 76, 119, 121), (76, 117, 118, 119), (122, 117, 125, 123), (124, 123, 125, 126), (126, 125, 117, 76), (76, 81, 124, 126), (81, 122, 123, 124), (127, 122, 130, 128), (129, 128, 130, 131), (131, 130, 122, 81), (81, 86, 129, 131), (86, 127, 128, 129), (132, 135, 136, 133), (134, 133, 136, 137), (137, 136, 135, 94), (94, 91, 134, 137), (91, 132, 133, 134), (138, 132, 141, 139), (140, 139, 141, 142), (142, 141, 132, 91), (91, 97, 140, 142), (97, 138, 139, 140), (143, 138, 146, 144), (145, 144, 146, 147), (147, 146, 138, 97), (97, 102, 145, 147), (102, 143, 144, 145), (148, 143, 151, 149), (150, 149, 151, 152), (152, 151, 143, 102), (102, 107, 150, 152), (107, 148, 149, 150), (153, 148, 156, 154), (155, 154, 156, 157), (157, 156, 148, 107), (107, 112, 155, 157), (112, 153, 154, 155), (158, 153, 161, 159), (160, 159, 161, 162), (162, 161, 153, 112), (112, 117, 160, 162), (117, 158, 159, 160), (163, 158, 166, 164), (165, 164, 166, 167), (167, 166, 158, 117), (117, 122, 165, 167), (122, 163, 164, 165), (168, 163, 171, 169), (170, 169, 171, 172), (172, 171, 163, 122), (122, 127, 170, 172), (127, 168, 169, 170), (173, 176, 177, 174), (175, 174, 177, 178), (178, 177, 176, 135), (135, 132, 175, 178), (132, 173, 174, 175), (179, 173, 182, 180), (181, 180, 182, 183), (183, 182, 173, 132), (132, 138, 181, 183), (138, 179, 180, 181), (184, 179, 187, 185), (186, 185, 187, 188), (188, 187, 179, 138), (138, 143, 186, 188), (143, 184, 185, 186), (189, 184, 192, 190), (191, 190, 192, 193), (193, 192, 184, 143), (143, 148, 191, 193), (148, 189, 190, 191), (194, 189, 197, 195), (196, 195, 197, 198), (198, 197, 189, 148), (148, 153, 196, 198), (153, 194, 195, 196), (199, 194, 202, 200), (201, 200, 202, 203), (203, 202, 194, 153), (153, 158, 201, 203), (158, 199, 200, 201), (204, 199, 207, 205), (206, 205, 207, 208), (208, 207, 199, 158), (158, 163, 206, 208), (163, 204, 205, 206), (209, 204, 212, 210), (211, 210, 212, 213), (213, 212, 204, 163), (163, 168, 211, 213), (168, 209, 210, 211), (214, 217, 218, 215), (216, 215, 218, 219), (219, 218, 217, 176), (176, 173, 216, 219), (173, 214, 215, 216), (220, 214, 223, 221), (222, 221, 223, 224), (224, 223, 214, 173), (173, 179, 222, 224), (179, 220, 221, 222), (225, 220, 228, 226), (227, 226, 228, 229), (229, 228, 220, 179), (179, 184, 227, 229), (184, 225, 226, 227), (230, 225, 233, 231), (232, 231, 233, 234), (234, 233, 225, 184), (184, 189, 232, 234), (189, 230, 231, 232), (235, 230, 238, 236), (237, 236, 238, 239), (239, 238, 230, 189), (189, 194, 237, 239), (194, 235, 236, 237), (240, 235, 243, 241), (242, 241, 243, 244), (244, 243, 235, 194), (194, 199, 242, 244), (199, 240, 241, 242), (245, 240, 248, 246), (247, 246, 248, 249), (249, 248, 240, 199), (199, 204, 247, 249), (204, 245, 246, 247), (250, 245, 253, 251), (252, 251, 253, 254), (254, 253, 245, 204), (204, 209, 252, 254), (209, 250, 251, 252), (255, 258, 259, 256), (257, 256, 259, 260), (260, 259, 258, 217), (217, 214, 257, 260), (214, 255, 256, 257), (261, 255, 264, 262), (263, 262, 264, 265), (265, 264, 255, 214), (214, 220, 263, 265), (220, 261, 262, 263), (266, 261, 269, 267), (268, 267, 269, 270), (270, 269, 261, 220), (220, 225, 268, 270), (225, 266, 267, 268), (271, 266, 274, 272), (273, 272, 274, 275), (275, 274, 266, 225), (225, 230, 273, 275), (230, 271, 272, 273), (276, 271, 279, 277), (278, 277, 279, 280), (280, 279, 271, 230), (230, 235, 278, 280), (235, 276, 277, 278), (281, 276, 284, 282), (283, 282, 284, 285), (285, 284, 276, 235), (235, 240, 283, 285), (240, 281, 282, 283), (286, 281, 289, 287), (288, 287, 289, 290), (290, 289, 281, 240), (240, 245, 288, 290), (245, 286, 287, 288), (291, 286, 294, 292), (293, 292, 294, 295), (295, 294, 286, 245), (245, 250, 293, 295), (250, 291, 292, 293), (296, 299, 300, 297), (298, 297, 300, 301), (301, 300, 299, 258), (258, 255, 298, 301), (255, 296, 297, 298), (302, 296, 305, 303), (304, 303, 305, 306), (306, 305, 296, 255), (255, 261, 304, 306), (261, 302, 303, 304), (307, 302, 310, 308), (309, 308, 310, 311), (311, 310, 302, 261), (261, 266, 309, 311), (266, 307, 308, 309), (312, 307, 315, 313), (314, 313, 315, 316), (316, 315, 307, 266), (266, 271, 314, 316), (271, 312, 313, 314), (317, 312, 320, 318), (319, 318, 320, 321), (321, 320, 312, 271), (271, 276, 319, 321), (276, 317, 318, 319), (322, 317, 325, 323), (324, 323, 325, 326), (326, 325, 317, 276), (276, 281, 324, 326), (281, 322, 323, 324), (327, 322, 330, 328), (329, 328, 330, 331), (331, 330, 322, 281), (281, 286, 329, 331), (286, 327, 328, 329), (332, 327, 335, 333), (334, 333, 335, 336), (336, 335, 327, 286), (286, 291, 334, 336), (291, 332, 333, 334), (337, 340, 341, 338), (339, 338, 341, 342), (342, 341, 340, 299), (299, 296, 339, 342), (296, 337, 338, 339), (343, 337, 346, 344), (345, 344, 346, 347), (347, 346, 337, 296), (296, 302, 345, 347), (302, 343, 344, 345), (348, 343, 351, 349), (350, 349, 351, 352), (352, 351, 343, 302), (302, 307, 350, 352), (307, 348, 349, 350), (353, 348, 356, 354), (355, 354, 356, 357), (357, 356, 348, 307), (307, 312, 355, 357), (312, 353, 354, 355), (358, 353, 361, 359), (360, 359, 361, 362), (362, 361, 353, 312), (312, 317, 360, 362), (317, 358, 359, 360), (363, 358, 366, 364), (365, 364, 366, 367), (367, 366, 358, 317), (317, 322, 365, 367), (322, 363, 364, 365), (368, 363, 371, 369), (370, 369, 371, 372), (372, 371, 363, 322), (322, 327, 370, 372), (327, 368, 369, 370), (373, 368, 376, 374), (375, 374, 376, 377), (377, 376, 368, 327), (327, 332, 375, 377), (332, 373, 374, 375), (378, 381, 382, 379), (380, 379, 382, 383), (383, 382, 381, 340), (340, 337, 380, 383), (337, 378, 379, 380), (384, 378, 387, 385), (386, 385, 387, 388), (388, 387, 378, 337), (337, 343, 386, 388), (343, 384, 385, 386), (389, 384, 392, 390), (391, 390, 392, 393), (393, 392, 384, 343), (343, 348, 391, 393), (348, 389, 390, 391), (394, 389, 397, 395), (396, 395, 397, 398), (398, 397, 389, 348), (348, 353, 396, 398), (353, 394, 395, 396), (399, 394, 402, 400), (401, 400, 402, 403), (403, 402, 394, 353), (353, 358, 401, 403), (358, 399, 400, 401), (404, 399, 407, 405), (406, 405, 407, 408), (408, 407, 399, 358), (358, 363, 406, 408), (363, 404, 405, 406), (409, 404, 412, 410), (411, 410, 412, 413), (413, 412, 404, 363), (363, 368, 411, 413), (368, 409, 410, 411), (414, 409, 417, 415), (416, 415, 417, 418), (418, 417, 409, 368), (368, 373, 416, 418), (373, 414, 415, 416), (6, 419, 424, 425), (7, 422, 429, 430), (420, 2, 421, 423), (431, 428, 425, 424), (429, 431, 424, 430), (427, 426, 431, 429), (421, 6, 425, 428), (419, 7, 430, 424), (3, 420, 426, 427), (423, 421, 428, 431), (420, 423, 431, 426)])
_uv = me_cube_001.uv_layers.new(name='UVMap')
_uv.uv.foreach_set('vector', [0.625, 0.5, 0.875, 0.5, 0.875, 0.75, 0.75, 0.75, 0.625, 0.75, 0.25, 0.75, 0.375, 0.75, 0.375, 0.75, 0.25, 0.75, 0.375, 0.0, 0.5, 0.0, 0.625, 0.0, 0.625, 0.25, 0.375, 0.25, 0.125, 0.5, 0.375, 0.5, 0.375, 0.75, 0.25, 0.75, 0.125, 0.75, 0.375, 0.5, 0.625, 0.5, 0.625, 0.75, 0.5, 0.75, 0.375, 0.75, 0.625, 0.5, 0.875, 0.5, 0.875, 0.75, 0.625, 0.75, 0.375, 0.75, 0.625, 0.75, 0.625, 1.0, 0.375, 1.0, 0.375, 0.0, 0.625, 0.0, 0.625, 0.25, 0.375, 0.25, 0.125, 0.5, 0.375, 0.5, 0.375, 0.75, 0.125, 0.75, 0.375, 0.5, 0.625, 0.5, 0.625, 0.75, 0.375, 0.75, 0.625, 0.5, 0.875, 0.5, 0.875, 0.75, 0.625, 0.75, 0.375, 0.75, 0.625, 0.75, 0.625, 1.0, 0.375, 1.0, 0.375, 0.0, 0.625, 0.0, 0.625, 0.25, 0.375, 0.25, 0.125, 0.5, 0.375, 0.5, 0.375, 0.75, 0.125, 0.75, 0.375, 0.5, 0.625, 0.5, 0.625, 0.75, 0.375, 0.75, 0.625, 0.5, 0.875, 0.5, 0.875, 0.75, 0.625, 0.75, 0.375, 0.75, 0.625, 0.75, 0.625, 1.0, 0.375, 1.0, 0.375, 0.0, 0.625, 0.0, 0.625, 0.25, 0.375, 0.25, 0.125, 0.5, 0.375, 0.5, 0.375, 0.75, 0.125, 0.75, 0.375, 0.5, 0.625, 0.5, 0.625, 0.75, 0.375, 0.75, 0.625, 0.5, 0.875, 0.5, 0.875, 0.75, 0.625, 0.75, 0.375, 0.75, 0.625, 0.75, 0.625, 1.0, 0.375, 1.0, 0.375, 0.0, 0.625, 0.0, 0.625, 0.25, 0.375, 0.25, 0.125, 0.5, 0.375, 0.5, 0.375, 0.75, 0.125, 0.75, 0.375, 0.5, 0.625, 0.5, 0.625, 0.75, 0.375, 0.75, 0.625, 0.5, 0.875, 0.5, 0.875, 0.75, 0.625, 0.75, 0.375, 0.75, 0.625, 0.75, 0.625, 1.0, 0.375, 1.0, 0.375, 0.0, 0.625, 0.0, 0.625, 0.25, 0.375, 0.25, 0.125, 0.5, 0.375, 0.5, 0.375, 0.75, 0.125, 0.75, 0.375, 0.5, 0.625, 0.5, 0.625, 0.75, 0.375, 0.75, 0.625, 0.5, 0.875, 0.5, 0.875, 0.75, 0.625, 0.75, 0.375, 0.75, 0.625, 0.75, 0.625, 1.0, 0.375, 1.0, 0.375, 0.0, 0.625, 0.0, 0.625, 0.25, 0.375, 0.25, 0.125, 0.5, 0.375, 0.5, 0.375, 0.75, 0.125, 0.75, 0.375, 0.5, 0.625, 0.5, 0.625, 0.75, 0.375, 0.75, 0.625, 0.5, 0.875, 0.5, 0.875, 0.75, 0.625, 0.75, 0.375, 0.75, 0.625, 0.75, 0.625, 1.0, 0.375, 1.0, 0.375, 0.0, 0.625, 0.0, 0.625, 0.25, 0.375, 0.25, 0.125, 0.5, 0.375, 0.5, 0.375, 0.75, 0.125, 0.75, 0.375, 0.5, 0.625, 0.5, 0.625, 0.75, 0.375, 0.75, 0.625, 0.5, 0.875, 0.5, 0.875, 0.75, 0.8125, 0.75, 0.7812, 0.75, 0.75, 0.75, 0.7188, 0.75, 0.7109, 0.75, 0.7031, 0.75, 0.6992, 0.75, 0.6973, 0.75, 0.6953, 0.75, 0.6875, 0.75, 0.6562, 0.75, 0.6406, 0.75, 0.625, 0.75, 0.375, 0.75, 0.5, 0.75, 0.625, 0.75, 0.625, 0.7656, 0.625, 0.7812, 0.625, 0.8125, 0.625, 0.8203, 0.625, 0.8223, 0.625, 0.8242, 0.625, 0.8281, 0.625, 0.8359, 0.625, 0.8438, 0.625, 0.875, 0.625, 0.9062, 0.625, 0.9375, 0.625, 1.0, 0.375, 1.0, 0.375, 0.0, 0.625, 0.0, 0.625, 0.25, 0.375, 0.25, 0.125, 0.5, 0.375, 0.5, 0.375, 0.75, 0.125, 0.75, 0.375, 0.5, 0.5, 0.5, 0.625, 0.5, 0.625, 0.75, 0.5, 0.75, 0.375, 0.75, 0.625, 0.5, 0.875, 0.5, 0.875, 0.75, 0.625, 0.75, 0.375, 0.75, 0.625, 0.75, 0.625, 1.0, 0.375, 1.0, 0.375, 0.0, 0.625, 0.0, 0.625, 0.25, 0.5, 0.25, 0.375, 0.25, 0.125, 0.5, 0.375, 0.5, 0.375, 0.75, 0.125, 0.75, 0.375, 0.5, 0.625, 0.5, 0.625, 0.75, 0.375, 0.75, 0.625, 0.5, 0.875, 0.5, 0.875, 0.75, 0.625, 0.75, 0.375, 0.75, 0.625, 0.75, 0.625, 1.0, 0.375, 1.0, 0.375, 0.0, 0.625, 0.0, 0.625, 0.25, 0.375, 0.25, 0.125, 0.5, 0.375, 0.5, 0.375, 0.75, 0.125, 0.75, 0.375, 0.5, 0.625, 0.5, 0.625, 0.75, 0.375, 0.75, 0.625, 0.5, 0.875, 0.5, 0.875, 0.75, 0.625, 0.75, 0.375, 0.75, 0.625, 0.75, 0.625, 1.0, 0.375, 1.0, 0.375, 0.0, 0.625, 0.0, 0.625, 0.25, 0.375, 0.25, 0.125, 0.5, 0.375, 0.5, 0.375, 0.75, 0.125, 0.75, 0.375, 0.5, 0.625, 0.5, 0.625, 0.75, 0.375, 0.75, 0.625, 0.5, 0.875, 0.5, 0.875, 0.75, 0.625, 0.75, 0.375, 0.75, 0.625, 0.75, 0.625, 1.0, 0.375, 1.0, 0.375, 0.0, 0.625, 0.0, 0.625, 0.25, 0.375, 0.25, 0.125, 0.5, 0.375, 0.5, 0.375, 0.75, 0.125, 0.75, 0.375, 0.5, 0.625, 0.5, 0.625, 0.75, 0.375, 0.75, 0.625, 0.5, 0.875, 0.5, 0.875, 0.75, 0.625, 0.75, 0.375, 0.75, 0.625, 0.75, 0.625, 1.0, 0.375, 1.0, 0.375, 0.0, 0.625, 0.0, 0.625, 0.25, 0.375, 0.25, 0.125, 0.5, 0.375, 0.5, 0.375, 0.75, 0.125, 0.75, 0.375, 0.5, 0.625, 0.5, 0.625, 0.75, 0.375, 0.75, 0.625, 0.5, 0.875, 0.5, 0.875, 0.75, 0.625, 0.75, 0.375, 0.75, 0.625, 0.75, 0.625, 1.0, 0.375, 1.0, 0.375, 0.0, 0.625, 0.0, 0.625, 0.25, 0.375, 0.25, 0.125, 0.5, 0.375, 0.5, 0.375, 0.75, 0.125, 0.75, 0.375, 0.5, 0.625, 0.5, 0.625, 0.75, 0.375, 0.75, 0.625, 0.5, 0.875, 0.5, 0.875, 0.75, 0.625, 0.75, 0.375, 0.75, 0.625, 0.75, 0.625, 1.0, 0.375, 1.0, 0.375, 0.0, 0.625, 0.0, 0.625, 0.25, 0.375, 0.25, 0.125, 0.5, 0.375, 0.5, 0.375, 0.75, 0.125, 0.75, 0.375, 0.5, 0.625, 0.5, 0.625, 0.75, 0.375, 0.75, 0.625, 0.5, 0.875, 0.5, 0.875, 0.75, 0.75, 0.75, 0.6875, 0.75, 0.625, 0.75, 0.375, 0.75, 0.5, 0.75, 0.625, 0.75, 0.625, 0.8125, 0.625, 0.875, 0.625, 1.0, 0.375, 1.0, 0.375, 0.9375, 0.375, 0.875, 0.375, 0.8125, 0.375, 0.7969, 0.375, 0.7812, 0.375, 0.7773, 0.375, 0.7754, 0.375, 0.7734, 0.375, 0.7656, 0.375, 0.0, 0.625, 0.0, 0.625, 0.25, 0.375, 0.25, 0.125, 0.5, 0.375, 0.5, 0.375, 0.75, 0.3594, 0.75, 0.3516, 0.75, 0.3496, 0.75, 0.3477, 0.75, 0.3438, 0.75, 0.3281, 0.75, 0.3125, 0.75, 0.25, 0.75, 0.1875, 0.75, 0.125, 0.75, 0.375, 0.5, 0.625, 0.5, 0.625, 0.75, 0.5, 0.75, 0.375, 0.75, 0.625, 0.5, 0.875, 0.5, 0.875, 0.75, 0.625, 0.75, 0.375, 0.75, 0.625, 0.75, 0.625, 1.0, 0.375, 1.0, 0.375, 0.0, 0.625, 0.0, 0.625, 0.25, 0.375, 0.25, 0.125, 0.5, 0.375, 0.5, 0.375, 0.75, 0.125, 0.75, 0.375, 0.5, 0.625, 0.5, 0.625, 0.75, 0.375, 0.75, 0.625, 0.5, 0.875, 0.5, 0.875, 0.75, 0.625, 0.75, 0.375, 0.75, 0.625, 0.75, 0.625, 1.0, 0.375, 1.0, 0.375, 0.0, 0.625, 0.0, 0.625, 0.25, 0.375, 0.25, 0.125, 0.5, 0.375, 0.5, 0.375, 0.75, 0.125, 0.75, 0.375, 0.5, 0.625, 0.5, 0.625, 0.75, 0.375, 0.75, 0.625, 0.5, 0.875, 0.5, 0.875, 0.75, 0.625, 0.75, 0.375, 0.75, 0.625, 0.75, 0.625, 1.0, 0.375, 1.0, 0.375, 0.0, 0.625, 0.0, 0.625, 0.25, 0.375, 0.25, 0.125, 0.5, 0.375, 0.5, 0.375, 0.75, 0.125, 0.75, 0.375, 0.5, 0.625, 0.5, 0.625, 0.75, 0.375, 0.75, 0.625, 0.5, 0.875, 0.5, 0.875, 0.75, 0.625, 0.75, 0.375, 0.75, 0.625, 0.75, 0.625, 1.0, 0.375, 1.0, 0.375, 0.0, 0.625, 0.0, 0.625, 0.25, 0.375, 0.25, 0.125, 0.5, 0.375, 0.5, 0.375, 0.75, 0.125, 0.75, 0.375, 0.5, 0.625, 0.5, 0.625, 0.75, 0.375, 0.75, 0.625, 0.5, 0.875, 0.5, 0.875, 0.75, 0.625, 0.75, 0.375, 0.75, 0.625, 0.75, 0.625, 1.0, 0.375, 1.0, 0.375, 0.0, 0.625, 0.0, 0.625, 0.25, 0.375, 0.25, 0.125, 0.5, 0.375, 0.5, 0.375, 0.75, 0.125, 0.75, 0.375, 0.5, 0.625, 0.5, 0.625, 0.75, 0.375, 0.75, 0.625, 0.5, 0.875, 0.5, 0.875, 0.75, 0.625, 0.75, 0.375, 0.75, 0.625, 0.75, 0.625, 1.0, 0.375, 1.0, 0.375, 0.0, 0.625, 0.0, 0.625, 0.25, 0.375, 0.25, 0.125, 0.5, 0.375, 0.5, 0.375, 0.75, 0.125, 0.75, 0.375, 0.5, 0.625, 0.5, 0.625, 0.75, 0.375, 0.75, 0.625, 0.5, 0.875, 0.5, 0.875, 0.75, 0.625, 0.75, 0.375, 0.75, 0.625, 0.75, 0.625, 1.0, 0.375, 1.0, 0.375, 0.0, 0.625, 0.0, 0.625, 0.25, 0.375, 0.25, 0.125, 0.5, 0.375, 0.5, 0.375, 0.75, 0.125, 0.75, 0.375, 0.5, 0.625, 0.5, 0.625, 0.75, 0.375, 0.75, 0.625, 0.5, 0.875, 0.5, 0.875, 0.75, 0.625, 0.75, 0.375, 0.75, 0.625, 0.75, 0.625, 1.0, 0.375, 1.0, 0.375, 0.0, 0.625, 0.0, 0.625, 0.25, 0.375, 0.25, 0.125, 0.5, 0.375, 0.5, 0.375, 0.75, 0.125, 0.75, 0.375, 0.5, 0.625, 0.5, 0.625, 0.75, 0.375, 0.75, 0.625, 0.5, 0.875, 0.5, 0.875, 0.75, 0.625, 0.75, 0.375, 0.75, 0.625, 0.75, 0.625, 1.0, 0.375, 1.0, 0.375, 0.0, 0.625, 0.0, 0.625, 0.25, 0.375, 0.25, 0.125, 0.5, 0.375, 0.5, 0.375, 0.75, 0.125, 0.75, 0.375, 0.5, 0.625, 0.5, 0.625, 0.75, 0.375, 0.75, 0.625, 0.5, 0.875, 0.5, 0.875, 0.75, 0.625, 0.75, 0.375, 0.75, 0.625, 0.75, 0.625, 1.0, 0.375, 1.0, 0.375, 0.0, 0.625, 0.0, 0.625, 0.25, 0.375, 0.25, 0.125, 0.5, 0.375, 0.5, 0.375, 0.75, 0.125, 0.75, 0.375, 0.5, 0.625, 0.5, 0.625, 0.75, 0.375, 0.75, 0.625, 0.5, 0.875, 0.5, 0.875, 0.75, 0.625, 0.75, 0.375, 0.75, 0.625, 0.75, 0.625, 1.0, 0.375, 1.0, 0.375, 0.0, 0.625, 0.0, 0.625, 0.25, 0.375, 0.25, 0.125, 0.5, 0.375, 0.5, 0.375, 0.75, 0.125, 0.75, 0.375, 0.5, 0.625, 0.5, 0.625, 0.75, 0.375, 0.75, 0.625, 0.5, 0.875, 0.5, 0.875, 0.75, 0.625, 0.75, 0.375, 0.75, 0.625, 0.75, 0.625, 1.0, 0.375, 1.0, 0.375, 0.0, 0.625, 0.0, 0.625, 0.25, 0.375, 0.25, 0.125, 0.5, 0.375, 0.5, 0.375, 0.75, 0.125, 0.75, 0.375, 0.5, 0.625, 0.5, 0.625, 0.75, 0.375, 0.75, 0.625, 0.5, 0.875, 0.5, 0.875, 0.75, 0.625, 0.75, 0.375, 0.75, 0.625, 0.75, 0.625, 1.0, 0.375, 1.0, 0.375, 0.0, 0.625, 0.0, 0.625, 0.25, 0.375, 0.25, 0.125, 0.5, 0.375, 0.5, 0.375, 0.75, 0.125, 0.75, 0.375, 0.5, 0.625, 0.5, 0.625, 0.75, 0.375, 0.75, 0.625, 0.5, 0.875, 0.5, 0.875, 0.75, 0.625, 0.75, 0.375, 0.75, 0.625, 0.75, 0.625, 1.0, 0.375, 1.0, 0.375, 0.0, 0.625, 0.0, 0.625, 0.25, 0.375, 0.25, 0.125, 0.5, 0.375, 0.5, 0.375, 0.75, 0.125, 0.75, 0.375, 0.5, 0.625, 0.5, 0.625, 0.75, 0.375, 0.75, 0.625, 0.5, 0.875, 0.5, 0.875, 0.75, 0.625, 0.75, 0.375, 0.75, 0.625, 0.75, 0.625, 1.0, 0.375, 1.0, 0.375, 0.0, 0.625, 0.0, 0.625, 0.25, 0.375, 0.25, 0.125, 0.5, 0.375, 0.5, 0.375, 0.75, 0.125, 0.75, 0.375, 0.5, 0.625, 0.5, 0.625, 0.75, 0.375, 0.75, 0.625, 0.5, 0.875, 0.5, 0.875, 0.75, 0.625, 0.75, 0.375, 0.75, 0.625, 0.75, 0.625, 1.0, 0.375, 1.0, 0.375, 0.0, 0.625, 0.0, 0.625, 0.25, 0.375, 0.25, 0.125, 0.5, 0.375, 0.5, 0.375, 0.75, 0.125, 0.75, 0.375, 0.5, 0.625, 0.5, 0.625, 0.75, 0.375, 0.75, 0.625, 0.5, 0.875, 0.5, 0.875, 0.75, 0.625, 0.75, 0.375, 0.75, 0.625, 0.75, 0.625, 1.0, 0.375, 1.0, 0.375, 0.0, 0.625, 0.0, 0.625, 0.25, 0.375, 0.25, 0.125, 0.5, 0.375, 0.5, 0.375, 0.75, 0.125, 0.75, 0.375, 0.5, 0.625, 0.5, 0.625, 0.75, 0.375, 0.75, 0.625, 0.5, 0.875, 0.5, 0.875, 0.75, 0.625, 0.75, 0.375, 0.75, 0.625, 0.75, 0.625, 1.0, 0.375, 1.0, 0.375, 0.0, 0.625, 0.0, 0.625, 0.25, 0.375, 0.25, 0.125, 0.5, 0.375, 0.5, 0.375, 0.75, 0.125, 0.75, 0.375, 0.5, 0.625, 0.5, 0.625, 0.75, 0.375, 0.75, 0.625, 0.5, 0.875, 0.5, 0.875, 0.75, 0.625, 0.75, 0.375, 0.75, 0.625, 0.75, 0.625, 1.0, 0.375, 1.0, 0.375, 0.0, 0.625, 0.0, 0.625, 0.25, 0.375, 0.25, 0.125, 0.5, 0.375, 0.5, 0.375, 0.75, 0.125, 0.75, 0.375, 0.5, 0.625, 0.5, 0.625, 0.75, 0.375, 0.75, 0.625, 0.5, 0.875, 0.5, 0.875, 0.75, 0.625, 0.75, 0.375, 0.75, 0.625, 0.75, 0.625, 1.0, 0.375, 1.0, 0.375, 0.0, 0.625, 0.0, 0.625, 0.25, 0.375, 0.25, 0.125, 0.5, 0.375, 0.5, 0.375, 0.75, 0.125, 0.75, 0.375, 0.5, 0.625, 0.5, 0.625, 0.75, 0.375, 0.75, 0.625, 0.5, 0.875, 0.5, 0.875, 0.75, 0.625, 0.75, 0.375, 0.75, 0.625, 0.75, 0.625, 1.0, 0.375, 1.0, 0.375, 0.0, 0.625, 0.0, 0.625, 0.25, 0.375, 0.25, 0.125, 0.5, 0.375, 0.5, 0.375, 0.75, 0.125, 0.75, 0.375, 0.5, 0.625, 0.5, 0.625, 0.75, 0.375, 0.75, 0.625, 0.5, 0.875, 0.5, 0.875, 0.75, 0.625, 0.75, 0.375, 0.75, 0.625, 0.75, 0.625, 1.0, 0.375, 1.0, 0.375, 0.0, 0.625, 0.0, 0.625, 0.25, 0.375, 0.25, 0.125, 0.5, 0.375, 0.5, 0.375, 0.75, 0.125, 0.75, 0.375, 0.5, 0.625, 0.5, 0.625, 0.75, 0.375, 0.75, 0.625, 0.5, 0.875, 0.5, 0.875, 0.75, 0.625, 0.75, 0.375, 0.75, 0.625, 0.75, 0.625, 1.0, 0.375, 1.0, 0.375, 0.0, 0.625, 0.0, 0.625, 0.25, 0.375, 0.25, 0.125, 0.5, 0.375, 0.5, 0.375, 0.75, 0.125, 0.75, 0.375, 0.5, 0.625, 0.5, 0.625, 0.75, 0.375, 0.75, 0.625, 0.5, 0.875, 0.5, 0.875, 0.75, 0.625, 0.75, 0.375, 0.75, 0.625, 0.75, 0.625, 1.0, 0.375, 1.0, 0.375, 0.0, 0.625, 0.0, 0.625, 0.25, 0.375, 0.25, 0.125, 0.5, 0.375, 0.5, 0.375, 0.75, 0.125, 0.75, 0.375, 0.5, 0.625, 0.5, 0.625, 0.75, 0.375, 0.75, 0.625, 0.5, 0.875, 0.5, 0.875, 0.75, 0.625, 0.75, 0.375, 0.75, 0.625, 0.75, 0.625, 1.0, 0.375, 1.0, 0.375, 0.0, 0.625, 0.0, 0.625, 0.25, 0.375, 0.25, 0.125, 0.5, 0.375, 0.5, 0.375, 0.75, 0.125, 0.75, 0.375, 0.5, 0.625, 0.5, 0.625, 0.75, 0.375, 0.75, 0.625, 0.5, 0.875, 0.5, 0.875, 0.75, 0.625, 0.75, 0.375, 0.75, 0.625, 0.75, 0.625, 1.0, 0.375, 1.0, 0.375, 0.0, 0.625, 0.0, 0.625, 0.25, 0.375, 0.25, 0.125, 0.5, 0.375, 0.5, 0.375, 0.75, 0.125, 0.75, 0.375, 0.5, 0.625, 0.5, 0.625, 0.75, 0.375, 0.75, 0.625, 0.5, 0.875, 0.5, 0.875, 0.75, 0.625, 0.75, 0.375, 0.75, 0.625, 0.75, 0.625, 1.0, 0.375, 1.0, 0.375, 0.0, 0.625, 0.0, 0.625, 0.25, 0.375, 0.25, 0.125, 0.5, 0.375, 0.5, 0.375, 0.75, 0.125, 0.75, 0.375, 0.5, 0.625, 0.5, 0.625, 0.75, 0.375, 0.75, 0.625, 0.5, 0.875, 0.5, 0.875, 0.75, 0.625, 0.75, 0.375, 0.75, 0.625, 0.75, 0.625, 1.0, 0.375, 1.0, 0.375, 0.0, 0.625, 0.0, 0.625, 0.25, 0.375, 0.25, 0.125, 0.5, 0.375, 0.5, 0.375, 0.75, 0.125, 0.75, 0.375, 0.5, 0.625, 0.5, 0.625, 0.75, 0.375, 0.75, 0.625, 0.5, 0.875, 0.5, 0.875, 0.75, 0.625, 0.75, 0.375, 0.75, 0.625, 0.75, 0.625, 1.0, 0.375, 1.0, 0.375, 0.0, 0.625, 0.0, 0.625, 0.25, 0.375, 0.25, 0.125, 0.5, 0.375, 0.5, 0.375, 0.75, 0.125, 0.75, 0.375, 0.5, 0.625, 0.5, 0.625, 0.75, 0.375, 0.75, 0.625, 0.5, 0.875, 0.5, 0.875, 0.75, 0.625, 0.75, 0.375, 0.75, 0.625, 0.75, 0.625, 1.0, 0.375, 1.0, 0.375, 0.0, 0.625, 0.0, 0.625, 0.25, 0.375, 0.25, 0.125, 0.5, 0.375, 0.5, 0.375, 0.75, 0.125, 0.75, 0.375, 0.5, 0.625, 0.5, 0.625, 0.75, 0.375, 0.75, 0.625, 0.5, 0.875, 0.5, 0.875, 0.75, 0.625, 0.75, 0.375, 0.75, 0.625, 0.75, 0.625, 1.0, 0.375, 1.0, 0.375, 0.0, 0.625, 0.0, 0.625, 0.25, 0.375, 0.25, 0.125, 0.5, 0.375, 0.5, 0.375, 0.75, 0.125, 0.75, 0.375, 0.5, 0.625, 0.5, 0.625, 0.75, 0.375, 0.75, 0.625, 0.5, 0.875, 0.5, 0.875, 0.75, 0.625, 0.75, 0.375, 0.75, 0.625, 0.75, 0.625, 1.0, 0.375, 1.0, 0.375, 0.0, 0.625, 0.0, 0.625, 0.25, 0.375, 0.25, 0.125, 0.5, 0.375, 0.5, 0.375, 0.75, 0.125, 0.75, 0.375, 0.5, 0.625, 0.5, 0.625, 0.75, 0.375, 0.75, 0.625, 0.5, 0.875, 0.5, 0.875, 0.75, 0.625, 0.75, 0.375, 0.75, 0.625, 0.75, 0.625, 1.0, 0.375, 1.0, 0.375, 0.0, 0.625, 0.0, 0.625, 0.25, 0.375, 0.25, 0.125, 0.5, 0.375, 0.5, 0.375, 0.75, 0.125, 0.75, 0.375, 0.5, 0.625, 0.5, 0.625, 0.75, 0.375, 0.75, 0.625, 0.5, 0.875, 0.5, 0.875, 0.75, 0.625, 0.75, 0.375, 0.75, 0.625, 0.75, 0.625, 1.0, 0.375, 1.0, 0.375, 0.0, 0.625, 0.0, 0.625, 0.25, 0.375, 0.25, 0.125, 0.5, 0.375, 0.5, 0.375, 0.75, 0.125, 0.75, 0.375, 0.5, 0.625, 0.5, 0.625, 0.75, 0.375, 0.75, 0.625, 0.5, 0.875, 0.5, 0.875, 0.75, 0.625, 0.75, 0.375, 0.75, 0.625, 0.75, 0.625, 1.0, 0.375, 1.0, 0.375, 0.0, 0.625, 0.0, 0.625, 0.25, 0.375, 0.25, 0.125, 0.5, 0.375, 0.5, 0.375, 0.75, 0.125, 0.75, 0.375, 0.5, 0.625, 0.5, 0.625, 0.75, 0.375, 0.75, 0.625, 0.5, 0.875, 0.5, 0.875, 0.75, 0.625, 0.75, 0.375, 0.75, 0.625, 0.75, 0.625, 1.0, 0.375, 1.0, 0.375, 0.0, 0.625, 0.0, 0.625, 0.25, 0.375, 0.25, 0.125, 0.5, 0.375, 0.5, 0.375, 0.75, 0.125, 0.75, 0.375, 0.5, 0.625, 0.5, 0.625, 0.75, 0.375, 0.75, 0.625, 0.5, 0.875, 0.5, 0.875, 0.75, 0.625, 0.75, 0.375, 0.75, 0.625, 0.75, 0.625, 1.0, 0.375, 1.0, 0.375, 0.0, 0.625, 0.0, 0.625, 0.25, 0.375, 0.25, 0.125, 0.5, 0.375, 0.5, 0.375, 0.75, 0.125, 0.75, 0.375, 0.5, 0.625, 0.5, 0.625, 0.75, 0.375, 0.75, 0.625, 0.5, 0.875, 0.5, 0.875, 0.75, 0.625, 0.75, 0.375, 0.75, 0.625, 0.75, 0.625, 1.0, 0.375, 1.0, 0.375, 0.0, 0.625, 0.0, 0.625, 0.25, 0.375, 0.25, 0.125, 0.5, 0.375, 0.5, 0.375, 0.75, 0.125, 0.75, 0.375, 0.5, 0.625, 0.5, 0.625, 0.75, 0.375, 0.75, 0.625, 0.5, 0.875, 0.5, 0.875, 0.75, 0.625, 0.75, 0.375, 0.75, 0.625, 0.75, 0.625, 1.0, 0.375, 1.0, 0.375, 0.0, 0.625, 0.0, 0.625, 0.25, 0.375, 0.25, 0.125, 0.5, 0.375, 0.5, 0.375, 0.75, 0.125, 0.75, 0.375, 0.5, 0.625, 0.5, 0.625, 0.75, 0.375, 0.75, 0.625, 0.5, 0.875, 0.5, 0.875, 0.75, 0.625, 0.75, 0.375, 0.75, 0.625, 0.75, 0.625, 1.0, 0.375, 1.0, 0.375, 0.0, 0.625, 0.0, 0.625, 0.25, 0.375, 0.25, 0.125, 0.5, 0.375, 0.5, 0.375, 0.75, 0.125, 0.75, 0.375, 0.5, 0.625, 0.5, 0.625, 0.75, 0.375, 0.75, 0.625, 0.5, 0.875, 0.5, 0.875, 0.75, 0.625, 0.75, 0.375, 0.75, 0.625, 0.75, 0.625, 1.0, 0.375, 1.0, 0.375, 0.0, 0.625, 0.0, 0.625, 0.25, 0.375, 0.25, 0.125, 0.5, 0.375, 0.5, 0.375, 0.75, 0.125, 0.75, 0.375, 0.5, 0.625, 0.5, 0.625, 0.75, 0.375, 0.75, 0.625, 0.5, 0.875, 0.5, 0.875, 0.75, 0.625, 0.75, 0.375, 0.75, 0.625, 0.75, 0.625, 1.0, 0.375, 1.0, 0.375, 0.0, 0.625, 0.0, 0.625, 0.25, 0.375, 0.25, 0.125, 0.5, 0.375, 0.5, 0.375, 0.75, 0.125, 0.75, 0.375, 0.5, 0.625, 0.5, 0.625, 0.75, 0.375, 0.75, 0.625, 0.5, 0.875, 0.5, 0.875, 0.75, 0.625, 0.75, 0.375, 0.75, 0.625, 0.75, 0.625, 1.0, 0.375, 1.0, 0.375, 0.0, 0.625, 0.0, 0.625, 0.25, 0.375, 0.25, 0.125, 0.5, 0.375, 0.5, 0.375, 0.75, 0.125, 0.75, 0.375, 0.5, 0.625, 0.5, 0.625, 0.75, 0.375, 0.75, 0.625, 0.5, 0.875, 0.5, 0.875, 0.75, 0.625, 0.75, 0.375, 0.75, 0.625, 0.75, 0.625, 1.0, 0.375, 1.0, 0.375, 0.0, 0.625, 0.0, 0.625, 0.25, 0.375, 0.25, 0.125, 0.5, 0.375, 0.5, 0.375, 0.75, 0.125, 0.75, 0.375, 0.5, 0.625, 0.5, 0.625, 0.75, 0.375, 0.75, 0.625, 0.5, 0.875, 0.5, 0.875, 0.75, 0.625, 0.75, 0.375, 0.75, 0.625, 0.75, 0.625, 1.0, 0.375, 1.0, 0.375, 0.0, 0.625, 0.0, 0.625, 0.25, 0.375, 0.25, 0.125, 0.5, 0.375, 0.5, 0.375, 0.75, 0.125, 0.75, 0.375, 0.5, 0.625, 0.5, 0.625, 0.75, 0.375, 0.75, 0.625, 0.5, 0.875, 0.5, 0.875, 0.75, 0.625, 0.75, 0.375, 0.75, 0.625, 0.75, 0.625, 1.0, 0.375, 1.0, 0.375, 0.0, 0.625, 0.0, 0.625, 0.25, 0.375, 0.25, 0.125, 0.5, 0.375, 0.5, 0.375, 0.75, 0.125, 0.75, 0.375, 0.5, 0.625, 0.5, 0.625, 0.75, 0.375, 0.75, 0.625, 0.5, 0.875, 0.5, 0.875, 0.75, 0.625, 0.75, 0.375, 0.75, 0.625, 0.75, 0.625, 1.0, 0.375, 1.0, 0.375, 0.0, 0.625, 0.0, 0.625, 0.25, 0.375, 0.25, 0.125, 0.5, 0.375, 0.5, 0.375, 0.75, 0.125, 0.75, 0.375, 0.5, 0.625, 0.5, 0.625, 0.75, 0.375, 0.75, 0.625, 0.5, 0.875, 0.5, 0.875, 0.75, 0.625, 0.75, 0.375, 0.75, 0.625, 0.75, 0.625, 1.0, 0.375, 1.0, 0.375, 0.0, 0.625, 0.0, 0.625, 0.25, 0.375, 0.25, 0.125, 0.5, 0.375, 0.5, 0.375, 0.75, 0.125, 0.75, 0.375, 0.5, 0.625, 0.5, 0.625, 0.75, 0.375, 0.75, 0.625, 0.5, 0.875, 0.5, 0.875, 0.75, 0.625, 0.75, 0.375, 0.75, 0.625, 0.75, 0.625, 1.0, 0.375, 1.0, 0.375, 0.0, 0.625, 0.0, 0.625, 0.25, 0.375, 0.25, 0.125, 0.5, 0.375, 0.5, 0.375, 0.75, 0.125, 0.75, 0.375, 0.5, 0.625, 0.5, 0.625, 0.75, 0.375, 0.75, 0.625, 0.5, 0.875, 0.5, 0.875, 0.75, 0.625, 0.75, 0.375, 0.75, 0.625, 0.75, 0.625, 1.0, 0.375, 1.0, 0.375, 0.0, 0.625, 0.0, 0.625, 0.25, 0.375, 0.25, 0.125, 0.5, 0.375, 0.5, 0.375, 0.75, 0.125, 0.75, 0.375, 0.5, 0.625, 0.5, 0.625, 0.75, 0.375, 0.75, 0.625, 0.5, 0.875, 0.5, 0.875, 0.75, 0.625, 0.75, 0.375, 0.75, 0.625, 0.75, 0.625, 1.0, 0.375, 1.0, 0.375, 0.0, 0.625, 0.0, 0.625, 0.25, 0.375, 0.25, 0.125, 0.5, 0.375, 0.5, 0.375, 0.75, 0.125, 0.75, 0.375, 0.5, 0.625, 0.5, 0.625, 0.75, 0.375, 0.75, 0.625, 0.5, 0.875, 0.5, 0.875, 0.75, 0.625, 0.75, 0.375, 0.75, 0.625, 0.75, 0.625, 1.0, 0.375, 1.0, 0.375, 0.0, 0.625, 0.0, 0.625, 0.25, 0.375, 0.25, 0.125, 0.5, 0.375, 0.5, 0.375, 0.75, 0.125, 0.75, 0.375, 0.5, 0.625, 0.5, 0.625, 0.75, 0.375, 0.75, 0.625, 0.5, 0.875, 0.5, 0.875, 0.75, 0.625, 0.75, 0.375, 0.75, 0.625, 0.75, 0.625, 1.0, 0.375, 1.0, 0.375, 0.0, 0.625, 0.0, 0.625, 0.25, 0.375, 0.25, 0.125, 0.5, 0.375, 0.5, 0.375, 0.75, 0.125, 0.75, 0.375, 0.5, 0.625, 0.5, 0.625, 0.75, 0.375, 0.75, 0.625, 0.5, 0.875, 0.5, 0.875, 0.75, 0.625, 0.75, 0.375, 0.75, 0.625, 0.75, 0.625, 1.0, 0.375, 1.0, 0.375, 0.0, 0.625, 0.0, 0.625, 0.25, 0.375, 0.25, 0.125, 0.5, 0.375, 0.5, 0.375, 0.75, 0.125, 0.75, 0.375, 0.5, 0.625, 0.5, 0.625, 0.75, 0.375, 0.75, 0.625, 0.5, 0.875, 0.5, 0.875, 0.75, 0.625, 0.75, 0.375, 0.75, 0.625, 0.75, 0.625, 1.0, 0.375, 1.0, 0.375, 0.0, 0.625, 0.0, 0.625, 0.25, 0.375, 0.25, 0.125, 0.5, 0.375, 0.5, 0.375, 0.75, 0.125, 0.75, 0.375, 0.5, 0.625, 0.5, 0.625, 0.75, 0.375, 0.75, 0.625, 0.5, 0.875, 0.5, 0.875, 0.75, 0.625, 0.75, 0.375, 0.75, 0.625, 0.75, 0.625, 1.0, 0.375, 1.0, 0.375, 0.0, 0.625, 0.0, 0.625, 0.25, 0.375, 0.25, 0.125, 0.5, 0.375, 0.5, 0.375, 0.75, 0.125, 0.75, 0.375, 0.5, 0.625, 0.5, 0.625, 0.75, 0.375, 0.75, 0.625, 0.5, 0.875, 0.5, 0.875, 0.75, 0.625, 0.75, 0.375, 0.75, 0.625, 0.75, 0.625, 1.0, 0.375, 1.0, 0.375, 0.0, 0.625, 0.0, 0.625, 0.25, 0.375, 0.25, 0.125, 0.5, 0.375, 0.5, 0.375, 0.75, 0.125, 0.75, 0.375, 0.5, 0.625, 0.5, 0.625, 0.75, 0.375, 0.75, 0.625, 0.5, 0.875, 0.5, 0.875, 0.75, 0.625, 0.75, 0.375, 0.75, 0.625, 0.75, 0.625, 1.0, 0.375, 1.0, 0.375, 0.0, 0.625, 0.0, 0.625, 0.25, 0.375, 0.25, 0.125, 0.5, 0.375, 0.5, 0.375, 0.75, 0.125, 0.75, 0.375, 0.5, 0.625, 0.5, 0.625, 0.75, 0.375, 0.75, 0.625, 0.5, 0.875, 0.5, 0.875, 0.75, 0.625, 0.75, 0.375, 0.75, 0.625, 0.75, 0.625, 1.0, 0.375, 1.0, 0.375, 0.0, 0.625, 0.0, 0.625, 0.25, 0.375, 0.25, 0.125, 0.5, 0.375, 0.5, 0.375, 0.75, 0.125, 0.75, 0.375, 0.5, 0.625, 0.5, 0.625, 0.75, 0.375, 0.75, 0.625, 0.5, 0.875, 0.5, 0.875, 0.75, 0.625, 0.75, 0.375, 0.75, 0.625, 0.75, 0.625, 1.0, 0.375, 1.0, 0.375, 0.0, 0.625, 0.0, 0.625, 0.25, 0.375, 0.25, 0.125, 0.5, 0.375, 0.5, 0.375, 0.75, 0.125, 0.75, 0.375, 0.5, 0.625, 0.5, 0.625, 0.75, 0.375, 0.75, 0.625, 0.5, 0.875, 0.5, 0.875, 0.75, 0.625, 0.75, 0.375, 0.75, 0.625, 0.75, 0.625, 1.0, 0.375, 1.0, 0.375, 0.0, 0.625, 0.0, 0.625, 0.25, 0.375, 0.25, 0.125, 0.5, 0.375, 0.5, 0.375, 0.75, 0.125, 0.75, 0.375, 0.5, 0.625, 0.5, 0.625, 0.75, 0.375, 0.75, 0.625, 0.5, 0.875, 0.5, 0.875, 0.75, 0.625, 0.75, 0.375, 0.75, 0.625, 0.75, 0.625, 1.0, 0.375, 1.0, 0.375, 0.0, 0.625, 0.0, 0.625, 0.25, 0.375, 0.25, 0.125, 0.5, 0.375, 0.5, 0.375, 0.75, 0.125, 0.75, 0.375, 0.5, 0.625, 0.5, 0.625, 0.75, 0.375, 0.75, 0.625, 0.5, 0.875, 0.5, 0.875, 0.75, 0.625, 0.75, 0.375, 0.75, 0.625, 0.75, 0.625, 1.0, 0.375, 1.0, 0.375, 0.0, 0.625, 0.0, 0.625, 0.25, 0.375, 0.25, 0.125, 0.5, 0.375, 0.5, 0.375, 0.75, 0.125, 0.75, 0.375, 0.5, 0.625, 0.5, 0.625, 0.75, 0.375, 0.75, 0.625, 0.0, 0.5, 0.0, 0.5, 0.0, 0.625, 0.0, 0.125, 0.75, 0.25, 0.75, 0.25, 0.75, 0.125, 0.75, 0.5, 0.75, 0.625, 0.75, 0.625, 0.875, 0.5, 0.875, 0.5, 0.875, 0.625, 0.875, 0.625, 1.0, 0.5, 1.0, 0.375, 0.875, 0.5, 0.875, 0.5, 1.0, 0.375, 1.0, 0.375, 0.75, 0.5, 0.75, 0.5, 0.875, 0.375, 0.875, 0.75, 0.75, 0.875, 0.75, 0.875, 0.75, 0.75, 0.75, 0.5, 0.0, 0.375, 0.0, 0.375, 0.0, 0.5, 0.0, 0.375, 0.75, 0.5, 0.75, 0.5, 0.75, 0.375, 0.75, 0.5, 0.875, 0.625, 0.875, 0.625, 0.875, 0.5, 0.875, 0.5, 0.75, 0.5, 0.875, 0.5, 0.875, 0.5, 0.75])
me_cube_001.materials.append(mat_material_001)
me_cube_001.use_remesh_preserve_volume = False
me_cube_001.use_remesh_preserve_attributes = False
me_cube_001.use_mirror_vertex_groups = False
me_cube_001.update()

# ---- objects
ob_cube = bpy.data.objects.new('Cube', me_cube)
ob_light = bpy.data.objects.new('Light', light_light)
ob_camera = bpy.data.objects.new('Camera', cam_camera)
ob_cube_001 = bpy.data.objects.new('Cube.001', me_cube_001)

# ---- transforms, parenting, visibility, modifiers, constraints
ob_cube.location = (0.0, 0.0, 0.0)
ob_cube.lock_rotations_4d = False
ob_cube.empty_display_type = 'ARROWS'
ob_cube.lineart.crease_threshold = 0.0
ob_light.location = (4.076, 1.005, 5.904)
ob_light.rotation_euler = (0.6503, 0.05522, 1.866)
ob_light.lock_rotations_4d = False
ob_light.empty_display_type = 'ARROWS'
ob_light.color = (0.0, 0.0, 0.0, 0.0)
ob_light.lineart.crease_threshold = 0.0
ob_camera.location = (7.359, -6.926, 4.958)
ob_camera.rotation_euler = (1.109, 0.0, 0.8149)
ob_camera.lock_rotations_4d = False
ob_camera.empty_display_type = 'ARROWS'
ob_camera.color = (0.0, 0.0, 0.0, 0.0)
ob_camera.display_type = 'WIRE'
ob_camera.lineart.crease_threshold = 0.0
ob_cube_001.location = (0.0, 0.0, 0.0)
ob_cube_001.lock_rotations_4d = False
ob_cube_001.empty_display_type = 'ARROWS'
ob_cube_001.lineart.crease_threshold = 0.0

# ---- collection membership
col_collection.objects.link(ob_cube)
col_collection.objects.link(ob_light)
col_collection.objects.link(ob_camera)
col_collection.objects.link(ob_cube_001)

# ---- scene / render settings (as saved in the file)
scene.camera = ob_camera
scene.frame_start = 1; scene.frame_end = 250; scene.frame_set(1)
scene.render.engine = 'BLENDER_EEVEE_NEXT'
scene.cycles.use_denoising = False
scene.cycles.samples = 128
scene.cycles.sampling_pattern = 'TABULATED_SOBOL'
scene.cycles.use_adaptive_sampling = False
scene.cycles.use_light_tree = False
scene.view_settings.view_transform = 'Filmic'
bpy.context.view_layer.update()
